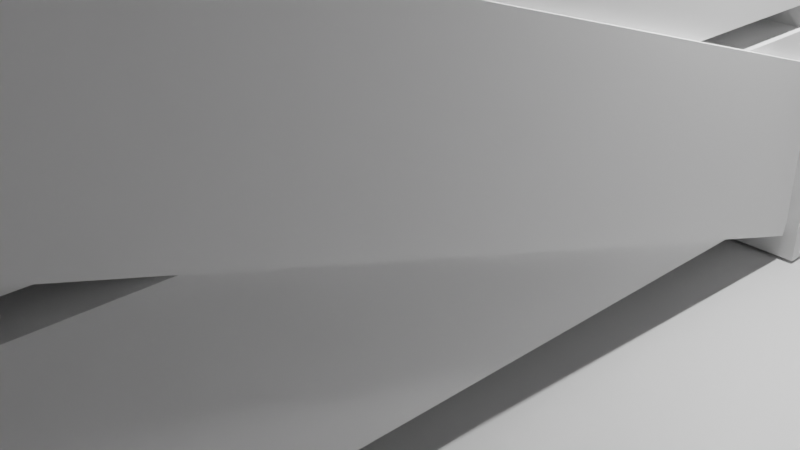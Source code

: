 # Source: stables.blend  (saved by Blender 3.4.6; exported with 4.5.12 LTS)
import bpy
from mathutils import Matrix  # noqa: F401  (used for matrix-valued properties, if any)

bpy.ops.wm.read_factory_settings(use_empty=True)
scene = bpy.context.scene
scene.name = 'Scene'

# ---- collections
col_collection = bpy.data.collections.new('Collection'); scene.collection.children.link(col_collection)
col_pillars = bpy.data.collections.new('Pillars'); scene.collection.children.link(col_pillars)
col_door = bpy.data.collections.new('Door'); scene.collection.children.link(col_door)

# ---- materials (node trees are filled in below, after node groups)
mat_material = bpy.data.materials.new('Material')
mat_material.alpha_threshold = 0.0
mat_material.use_transparent_shadow = False
mat_material.roughness = 0.5
mat_material.line_color = (0.0, 0.0, 0.0, 1.0)
mat_material_001 = bpy.data.materials.new('Material.001')
mat_material_001.alpha_threshold = 0.0
mat_material_001.use_transparent_shadow = False
mat_material_001.roughness = 0.5
mat_material_001.line_color = (0.0, 0.0, 0.0, 1.0)
mat_material_002 = bpy.data.materials.new('Material.002')
mat_material_002.alpha_threshold = 0.0
mat_material_002.use_transparent_shadow = False
mat_material_002.roughness = 0.5
mat_material_002.line_color = (0.0, 0.0, 0.0, 1.0)
mat_material_003 = bpy.data.materials.new('Material.003')
mat_material_003.alpha_threshold = 0.0
mat_material_003.use_transparent_shadow = False
mat_material_003.roughness = 0.5
mat_material_003.line_color = (0.0, 0.0, 0.0, 1.0)
mat_material_004 = bpy.data.materials.new('Material.004')
mat_material_004.alpha_threshold = 0.0
mat_material_004.use_transparent_shadow = False
mat_material_004.roughness = 0.5
mat_material_004.line_color = (0.0, 0.0, 0.0, 1.0)
mat_material_005 = bpy.data.materials.new('Material.005')
mat_material_005.alpha_threshold = 0.0
mat_material_005.use_transparent_shadow = False
mat_material_005.roughness = 0.5
mat_material_005.line_color = (0.0, 0.0, 0.0, 1.0)

# ---- material node trees
mat_material.use_nodes = True; mat_material.node_tree.nodes.clear()
_N = mat_material.node_tree.nodes; _L = mat_material.node_tree.links
n0 = _N.new('ShaderNodeOutputMaterial'); n0.name = 'Material Output'; n0.location = (300, 300)
n1 = _N.new('ShaderNodeBsdfPrincipled'); n1.name = 'Principled BSDF'; n1.location = (10, 300)
n1.distribution = 'GGX'
n1.subsurface_method = 'RANDOM_WALK_SKIN'
n1.inputs[3].default_value = 1.45
n1.inputs[27].default_value = (0.0, 0.0, 0.0, 1.0)
n1.inputs[28].default_value = 1.0
_L.new(n1.outputs[0], n0.inputs[0])
n0.is_active_output = True
mat_material_001.use_nodes = True; mat_material_001.node_tree.nodes.clear()
_N = mat_material_001.node_tree.nodes; _L = mat_material_001.node_tree.links
n0 = _N.new('ShaderNodeOutputMaterial'); n0.name = 'Material Output'; n0.location = (300, 300)
n1 = _N.new('ShaderNodeBsdfPrincipled'); n1.name = 'Principled BSDF'; n1.location = (10, 300)
n1.distribution = 'GGX'
n1.subsurface_method = 'RANDOM_WALK_SKIN'
n1.inputs[3].default_value = 1.45
n1.inputs[27].default_value = (0.0, 0.0, 0.0, 1.0)
n1.inputs[28].default_value = 1.0
_L.new(n1.outputs[0], n0.inputs[0])
n0.is_active_output = True
mat_material_002.use_nodes = True; mat_material_002.node_tree.nodes.clear()
_N = mat_material_002.node_tree.nodes; _L = mat_material_002.node_tree.links
n0 = _N.new('ShaderNodeOutputMaterial'); n0.name = 'Material Output'; n0.location = (300, 300)
n1 = _N.new('ShaderNodeBsdfPrincipled'); n1.name = 'Principled BSDF'; n1.location = (10, 300)
n1.distribution = 'GGX'
n1.subsurface_method = 'RANDOM_WALK_SKIN'
n1.inputs[3].default_value = 1.45
n1.inputs[27].default_value = (0.0, 0.0, 0.0, 1.0)
n1.inputs[28].default_value = 1.0
_L.new(n1.outputs[0], n0.inputs[0])
n0.is_active_output = True
mat_material_003.use_nodes = True; mat_material_003.node_tree.nodes.clear()
_N = mat_material_003.node_tree.nodes; _L = mat_material_003.node_tree.links
n0 = _N.new('ShaderNodeOutputMaterial'); n0.name = 'Material Output'; n0.location = (300, 300)
n1 = _N.new('ShaderNodeBsdfPrincipled'); n1.name = 'Principled BSDF'; n1.location = (10, 300)
n1.distribution = 'GGX'
n1.subsurface_method = 'RANDOM_WALK_SKIN'
n1.inputs[3].default_value = 1.45
n1.inputs[27].default_value = (0.0, 0.0, 0.0, 1.0)
n1.inputs[28].default_value = 1.0
_L.new(n1.outputs[0], n0.inputs[0])
n0.is_active_output = True
mat_material_004.use_nodes = True; mat_material_004.node_tree.nodes.clear()
_N = mat_material_004.node_tree.nodes; _L = mat_material_004.node_tree.links
n0 = _N.new('ShaderNodeOutputMaterial'); n0.name = 'Material Output'; n0.location = (300, 300)
n1 = _N.new('ShaderNodeBsdfPrincipled'); n1.name = 'Principled BSDF'; n1.location = (10, 300)
n1.distribution = 'GGX'
n1.subsurface_method = 'RANDOM_WALK_SKIN'
n1.inputs[3].default_value = 1.45
n1.inputs[27].default_value = (0.0, 0.0, 0.0, 1.0)
n1.inputs[28].default_value = 1.0
_L.new(n1.outputs[0], n0.inputs[0])
n0.is_active_output = True
mat_material_005.use_nodes = True; mat_material_005.node_tree.nodes.clear()
_N = mat_material_005.node_tree.nodes; _L = mat_material_005.node_tree.links
n0 = _N.new('ShaderNodeOutputMaterial'); n0.name = 'Material Output'; n0.location = (300, 300)
n1 = _N.new('ShaderNodeBsdfPrincipled'); n1.name = 'Principled BSDF'; n1.location = (10, 300)
n1.distribution = 'GGX'
n1.subsurface_method = 'RANDOM_WALK_SKIN'
n1.inputs[3].default_value = 1.45
n1.inputs[27].default_value = (0.0, 0.0, 0.0, 1.0)
n1.inputs[28].default_value = 1.0
_L.new(n1.outputs[0], n0.inputs[0])
n0.is_active_output = True

# ---- world
world_world = bpy.data.worlds.new('World'); scene.world = world_world
world_world.use_nodes = True; world_world.node_tree.nodes.clear()
_N = world_world.node_tree.nodes; _L = world_world.node_tree.links
n0 = _N.new('ShaderNodeOutputWorld'); n0.name = 'World Output'; n0.location = (300, 300)
n1 = _N.new('ShaderNodeBackground'); n1.name = 'Background'; n1.location = (10, 300)
n1.inputs[0].default_value = (0.05088, 0.05088, 0.05088, 1.0)
_L.new(n1.outputs[0], n0.inputs[0])
n0.is_active_output = True
world_world.color = (0.05088, 0.05088, 0.05088)
world_world.use_sun_shadow = False
world_world.sun_shadow_jitter_overblur = 0.0

# ---- cameras
cam_camera = bpy.data.cameras.new('Camera')
cam_camera.clip_end = 100.0
cam_camera.ortho_scale = 7.314

# ---- lights
light_light = bpy.data.lights.new('Light', 'POINT')
light_light.transmission_factor = 0.0
light_light.energy = 1000.0
light_light.shadow_soft_size = 0.1
light_light.shadow_maximum_resolution = 0.006
light_light.use_absolute_resolution = True

# ---- meshes
me_cube = bpy.data.meshes.new('Cube')
me_cube.from_pydata([(1.0, 1.0, 1.0), (1.0, 1.0, -1.0), (1.0, -1.0, 1.0), (1.0, -1.0, -1.0), (-1.0, 1.0, 1.0), (-1.0, 1.0, -1.0), (-1.0, -1.0, 1.0), (-1.0, -1.0, -1.0)], [], [(0, 4, 6, 2), (3, 2, 6, 7), (7, 6, 4, 5), (5, 1, 3, 7), (1, 0, 2, 3), (5, 4, 0, 1)])
_uv = me_cube.uv_layers.new(name='UVMap')
_uv.uv.foreach_set('vector', [0.625, 0.5, 0.875, 0.5, 0.875, 0.75, 0.625, 0.75, 0.375, 0.75, 0.625, 0.75, 0.625, 1.0, 0.375, 1.0, 0.375, 0.0, 0.625, 0.0, 0.625, 0.25, 0.375, 0.25, 0.125, 0.5, 0.375, 0.5, 0.375, 0.75, 0.125, 0.75, 0.375, 0.5, 0.625, 0.5, 0.625, 0.75, 0.375, 0.75, 0.375, 0.25, 0.625, 0.25, 0.625, 0.5, 0.375, 0.5])
me_cube.materials.append(mat_material)
me_cube.use_mirror_vertex_groups = False
me_cube.update()
me_cube_001 = bpy.data.meshes.new('Cube.001')
me_cube_001.from_pydata([(-1.0, -1.0, -1.0), (-1.0, -1.0, 1.0), (-1.0, 1.0, -1.0), (-1.0, 1.0, 1.0), (1.0, -1.0, -1.0), (1.0, -1.0, 1.0), (1.0, 1.0, -1.0), (1.0, 1.0, 1.0)], [], [(0, 1, 3, 2), (2, 3, 7, 6), (6, 7, 5, 4), (4, 5, 1, 0), (2, 6, 4, 0), (7, 3, 1, 5)])
_uv = me_cube_001.uv_layers.new(name='UVMap')
_uv.uv.foreach_set('vector', [0.375, 0.0, 0.625, 0.0, 0.625, 0.25, 0.375, 0.25, 0.375, 0.25, 0.625, 0.25, 0.625, 0.5, 0.375, 0.5, 0.375, 0.5, 0.625, 0.5, 0.625, 0.75, 0.375, 0.75, 0.375, 0.75, 0.625, 0.75, 0.625, 1.0, 0.375, 1.0, 0.125, 0.5, 0.375, 0.5, 0.375, 0.75, 0.125, 0.75, 0.625, 0.5, 0.875, 0.5, 0.875, 0.75, 0.625, 0.75])
me_cube_001.update()
me_cube_002 = bpy.data.meshes.new('Cube.002')
me_cube_002.from_pydata([(1.0, 1.0, 1.0), (1.0, 1.0, -1.0), (1.0, -1.0, 1.0), (1.0, -1.0, -1.0), (-1.0, 1.0, 1.0), (-1.0, 1.0, -1.0), (-1.0, -1.0, 1.0), (-1.0, -1.0, -1.0)], [], [(0, 4, 6, 2), (3, 2, 6, 7), (7, 6, 4, 5), (5, 1, 3, 7), (1, 0, 2, 3), (5, 4, 0, 1)])
_uv = me_cube_002.uv_layers.new(name='UVMap')
_uv.uv.foreach_set('vector', [0.625, 0.5, 0.875, 0.5, 0.875, 0.75, 0.625, 0.75, 0.375, 0.75, 0.625, 0.75, 0.625, 1.0, 0.375, 1.0, 0.375, 0.0, 0.625, 0.0, 0.625, 0.25, 0.375, 0.25, 0.125, 0.5, 0.375, 0.5, 0.375, 0.75, 0.125, 0.75, 0.375, 0.5, 0.625, 0.5, 0.625, 0.75, 0.375, 0.75, 0.375, 0.25, 0.625, 0.25, 0.625, 0.5, 0.375, 0.5])
me_cube_002.materials.append(mat_material_001)
me_cube_002.use_mirror_vertex_groups = False
me_cube_002.update()
me_cube_003 = bpy.data.meshes.new('Cube.003')
me_cube_003.from_pydata([(-1.0, -1.0, -1.0), (-1.0, -1.0, 1.0), (-1.0, 1.0, -1.0), (-1.0, 1.0, 1.0), (1.0, -1.0, -1.0), (1.0, -1.0, 1.0), (1.0, 1.0, -1.0), (1.0, 1.0, 1.0)], [], [(0, 1, 3, 2), (2, 3, 7, 6), (6, 7, 5, 4), (4, 5, 1, 0), (2, 6, 4, 0), (7, 3, 1, 5)])
_uv = me_cube_003.uv_layers.new(name='UVMap')
_uv.uv.foreach_set('vector', [0.375, 0.0, 0.625, 0.0, 0.625, 0.25, 0.375, 0.25, 0.375, 0.25, 0.625, 0.25, 0.625, 0.5, 0.375, 0.5, 0.375, 0.5, 0.625, 0.5, 0.625, 0.75, 0.375, 0.75, 0.375, 0.75, 0.625, 0.75, 0.625, 1.0, 0.375, 1.0, 0.125, 0.5, 0.375, 0.5, 0.375, 0.75, 0.125, 0.75, 0.625, 0.5, 0.875, 0.5, 0.875, 0.75, 0.625, 0.75])
me_cube_003.update()
me_cube_004 = bpy.data.meshes.new('Cube.004')
me_cube_004.from_pydata([(-1.0, -1.0, -1.0), (-1.0, -1.0, 1.0), (-1.0, 1.0, -1.0), (-1.0, 1.0, 1.0), (1.0, -1.0, -1.0), (1.0, -1.0, 1.0), (1.0, 1.0, -1.0), (1.0, 1.0, 1.0)], [], [(0, 1, 3, 2), (2, 3, 7, 6), (6, 7, 5, 4), (4, 5, 1, 0), (2, 6, 4, 0), (7, 3, 1, 5)])
_uv = me_cube_004.uv_layers.new(name='UVMap')
_uv.uv.foreach_set('vector', [0.375, 0.0, 0.625, 0.0, 0.625, 0.25, 0.375, 0.25, 0.375, 0.25, 0.625, 0.25, 0.625, 0.5, 0.375, 0.5, 0.375, 0.5, 0.625, 0.5, 0.625, 0.75, 0.375, 0.75, 0.375, 0.75, 0.625, 0.75, 0.625, 1.0, 0.375, 1.0, 0.125, 0.5, 0.375, 0.5, 0.375, 0.75, 0.125, 0.75, 0.625, 0.5, 0.875, 0.5, 0.875, 0.75, 0.625, 0.75])
me_cube_004.update()
me_cube_005 = bpy.data.meshes.new('Cube.005')
me_cube_005.from_pydata([(-1.0, -1.0, -1.0), (-1.0, -1.0, 1.0), (-1.0, 1.0, -1.0), (-1.0, 1.0, 1.0), (1.0, -1.0, -1.0), (1.0, -1.0, 1.0), (1.0, 1.0, -1.0), (1.0, 1.0, 1.0)], [], [(0, 1, 3, 2), (2, 3, 7, 6), (6, 7, 5, 4), (4, 5, 1, 0), (2, 6, 4, 0), (7, 3, 1, 5)])
_uv = me_cube_005.uv_layers.new(name='UVMap')
_uv.uv.foreach_set('vector', [0.375, 0.0, 0.625, 0.0, 0.625, 0.25, 0.375, 0.25, 0.375, 0.25, 0.625, 0.25, 0.625, 0.5, 0.375, 0.5, 0.375, 0.5, 0.625, 0.5, 0.625, 0.75, 0.375, 0.75, 0.375, 0.75, 0.625, 0.75, 0.625, 1.0, 0.375, 1.0, 0.125, 0.5, 0.375, 0.5, 0.375, 0.75, 0.125, 0.75, 0.625, 0.5, 0.875, 0.5, 0.875, 0.75, 0.625, 0.75])
me_cube_005.update()
me_cube_006 = bpy.data.meshes.new('Cube.006')
me_cube_006.from_pydata([(-1.0, -1.0, -1.0), (-1.0, -1.0, 1.0), (-1.0, 1.0, -1.0), (-1.0, 1.0, 1.0), (1.0, -1.0, -1.0), (1.0, -1.0, 1.0), (1.0, 1.0, -1.0), (1.0, 1.0, 1.0)], [], [(0, 1, 3, 2), (2, 3, 7, 6), (6, 7, 5, 4), (4, 5, 1, 0), (2, 6, 4, 0), (7, 3, 1, 5)])
_uv = me_cube_006.uv_layers.new(name='UVMap')
_uv.uv.foreach_set('vector', [0.375, 0.0, 0.625, 0.0, 0.625, 0.25, 0.375, 0.25, 0.375, 0.25, 0.625, 0.25, 0.625, 0.5, 0.375, 0.5, 0.375, 0.5, 0.625, 0.5, 0.625, 0.75, 0.375, 0.75, 0.375, 0.75, 0.625, 0.75, 0.625, 1.0, 0.375, 1.0, 0.125, 0.5, 0.375, 0.5, 0.375, 0.75, 0.125, 0.75, 0.625, 0.5, 0.875, 0.5, 0.875, 0.75, 0.625, 0.75])
me_cube_006.update()
me_cube_007 = bpy.data.meshes.new('Cube.007')
me_cube_007.from_pydata([(-1.0, -1.0, -1.0), (-1.0, -1.0, 1.0), (-1.0, 1.0, -1.0), (-1.0, 1.0, 1.0), (1.0, -1.0, -1.0), (1.0, -1.0, 1.0), (1.0, 1.0, -1.0), (1.0, 1.0, 1.0)], [], [(0, 1, 3, 2), (2, 3, 7, 6), (6, 7, 5, 4), (4, 5, 1, 0), (2, 6, 4, 0), (7, 3, 1, 5)])
_uv = me_cube_007.uv_layers.new(name='UVMap')
_uv.uv.foreach_set('vector', [0.375, 0.0, 0.625, 0.0, 0.625, 0.25, 0.375, 0.25, 0.375, 0.25, 0.625, 0.25, 0.625, 0.5, 0.375, 0.5, 0.375, 0.5, 0.625, 0.5, 0.625, 0.75, 0.375, 0.75, 0.375, 0.75, 0.625, 0.75, 0.625, 1.0, 0.375, 1.0, 0.125, 0.5, 0.375, 0.5, 0.375, 0.75, 0.125, 0.75, 0.625, 0.5, 0.875, 0.5, 0.875, 0.75, 0.625, 0.75])
me_cube_007.update()
me_cube_016 = bpy.data.meshes.new('Cube.016')
me_cube_016.from_pydata([(-1.0, -1.0, -1.0), (-1.0, -1.0, 1.0), (-1.0, 1.0, -1.0), (-1.0, 1.0, 1.0), (1.0, -1.0, -1.0), (1.0, -1.0, 1.0), (1.0, 1.0, -1.0), (1.0, 1.0, 1.0)], [], [(0, 1, 3, 2), (2, 3, 7, 6), (6, 7, 5, 4), (4, 5, 1, 0), (2, 6, 4, 0), (7, 3, 1, 5)])
_uv = me_cube_016.uv_layers.new(name='UVMap')
_uv.uv.foreach_set('vector', [0.375, 0.0, 0.625, 0.0, 0.625, 0.25, 0.375, 0.25, 0.375, 0.25, 0.625, 0.25, 0.625, 0.5, 0.375, 0.5, 0.375, 0.5, 0.625, 0.5, 0.625, 0.75, 0.375, 0.75, 0.375, 0.75, 0.625, 0.75, 0.625, 1.0, 0.375, 1.0, 0.125, 0.5, 0.375, 0.5, 0.375, 0.75, 0.125, 0.75, 0.625, 0.5, 0.875, 0.5, 0.875, 0.75, 0.625, 0.75])
me_cube_016.update()
me_cube_022 = bpy.data.meshes.new('Cube.022')
me_cube_022.from_pydata([(-1.0, -1.0, -1.0), (-1.0, -1.0, 1.0), (-1.0, 1.0, -1.0), (-1.0, 1.0, 1.0), (1.0, -1.0, -1.0), (1.0, -1.0, 1.0), (1.0, 1.0, -1.0), (1.0, 1.0, 1.0)], [], [(0, 1, 3, 2), (2, 3, 7, 6), (6, 7, 5, 4), (4, 5, 1, 0), (2, 6, 4, 0), (7, 3, 1, 5)])
_uv = me_cube_022.uv_layers.new(name='UVMap')
_uv.uv.foreach_set('vector', [0.375, 0.0, 0.625, 0.0, 0.625, 0.25, 0.375, 0.25, 0.375, 0.25, 0.625, 0.25, 0.625, 0.5, 0.375, 0.5, 0.375, 0.5, 0.625, 0.5, 0.625, 0.75, 0.375, 0.75, 0.375, 0.75, 0.625, 0.75, 0.625, 1.0, 0.375, 1.0, 0.125, 0.5, 0.375, 0.5, 0.375, 0.75, 0.125, 0.75, 0.625, 0.5, 0.875, 0.5, 0.875, 0.75, 0.625, 0.75])
me_cube_022.update()
me_cube_012 = bpy.data.meshes.new('Cube.012')
me_cube_012.from_pydata([(-1.0, -1.0, -1.0), (-1.0, -1.0, 1.0), (-1.0, 1.0, -1.0), (-1.0, 1.0, 1.0), (1.0, -1.0, -1.0), (1.0, -1.0, 1.0), (1.0, 1.0, -1.0), (1.0, 1.0, 1.0)], [], [(0, 1, 3, 2), (2, 3, 7, 6), (6, 7, 5, 4), (4, 5, 1, 0), (2, 6, 4, 0), (7, 3, 1, 5)])
_uv = me_cube_012.uv_layers.new(name='UVMap')
_uv.uv.foreach_set('vector', [0.375, 0.0, 0.625, 0.0, 0.625, 0.25, 0.375, 0.25, 0.375, 0.25, 0.625, 0.25, 0.625, 0.5, 0.375, 0.5, 0.375, 0.5, 0.625, 0.5, 0.625, 0.75, 0.375, 0.75, 0.375, 0.75, 0.625, 0.75, 0.625, 1.0, 0.375, 1.0, 0.125, 0.5, 0.375, 0.5, 0.375, 0.75, 0.125, 0.75, 0.625, 0.5, 0.875, 0.5, 0.875, 0.75, 0.625, 0.75])
me_cube_012.update()
me_cube_017 = bpy.data.meshes.new('Cube.017')
me_cube_017.from_pydata([(-1.0, -1.0, -1.0), (-1.0, -1.0, 1.0), (-1.0, 1.0, -1.0), (-1.0, 1.0, 1.0), (1.0, -1.0, -1.0), (1.0, -1.0, 1.0), (1.0, 1.0, -1.0), (1.0, 1.0, 1.0)], [], [(0, 1, 3, 2), (2, 3, 7, 6), (6, 7, 5, 4), (4, 5, 1, 0), (2, 6, 4, 0), (7, 3, 1, 5)])
_uv = me_cube_017.uv_layers.new(name='UVMap')
_uv.uv.foreach_set('vector', [0.375, 0.0, 0.625, 0.0, 0.625, 0.25, 0.375, 0.25, 0.375, 0.25, 0.625, 0.25, 0.625, 0.5, 0.375, 0.5, 0.375, 0.5, 0.625, 0.5, 0.625, 0.75, 0.375, 0.75, 0.375, 0.75, 0.625, 0.75, 0.625, 1.0, 0.375, 1.0, 0.125, 0.5, 0.375, 0.5, 0.375, 0.75, 0.125, 0.75, 0.625, 0.5, 0.875, 0.5, 0.875, 0.75, 0.625, 0.75])
me_cube_017.update()
me_cube_018 = bpy.data.meshes.new('Cube.018')
me_cube_018.from_pydata([(-1.0, -1.0, -1.0), (-1.0, -1.0, 1.0), (-1.0, 1.0, -1.0), (-1.0, 1.0, 1.0), (1.0, -1.0, -1.0), (1.0, -1.0, 1.0), (1.0, 1.0, -1.0), (1.0, 1.0, 1.0)], [], [(0, 1, 3, 2), (2, 3, 7, 6), (6, 7, 5, 4), (4, 5, 1, 0), (2, 6, 4, 0), (7, 3, 1, 5)])
_uv = me_cube_018.uv_layers.new(name='UVMap')
_uv.uv.foreach_set('vector', [0.375, 0.0, 0.625, 0.0, 0.625, 0.25, 0.375, 0.25, 0.375, 0.25, 0.625, 0.25, 0.625, 0.5, 0.375, 0.5, 0.375, 0.5, 0.625, 0.5, 0.625, 0.75, 0.375, 0.75, 0.375, 0.75, 0.625, 0.75, 0.625, 1.0, 0.375, 1.0, 0.125, 0.5, 0.375, 0.5, 0.375, 0.75, 0.125, 0.75, 0.625, 0.5, 0.875, 0.5, 0.875, 0.75, 0.625, 0.75])
me_cube_018.update()
me_cube_020 = bpy.data.meshes.new('Cube.020')
me_cube_020.from_pydata([(-1.0, -1.0, -1.0), (-1.0, -1.0, 1.0), (-1.0, 1.0, -1.0), (-1.0, 1.0, 1.0), (1.0, -1.0, -1.0), (1.0, -1.0, 1.0), (1.0, 1.0, -1.0), (1.0, 1.0, 1.0)], [], [(0, 1, 3, 2), (2, 3, 7, 6), (6, 7, 5, 4), (4, 5, 1, 0), (2, 6, 4, 0), (7, 3, 1, 5)])
_uv = me_cube_020.uv_layers.new(name='UVMap')
_uv.uv.foreach_set('vector', [0.375, 0.0, 0.625, 0.0, 0.625, 0.25, 0.375, 0.25, 0.375, 0.25, 0.625, 0.25, 0.625, 0.5, 0.375, 0.5, 0.375, 0.5, 0.625, 0.5, 0.625, 0.75, 0.375, 0.75, 0.375, 0.75, 0.625, 0.75, 0.625, 1.0, 0.375, 1.0, 0.125, 0.5, 0.375, 0.5, 0.375, 0.75, 0.125, 0.75, 0.625, 0.5, 0.875, 0.5, 0.875, 0.75, 0.625, 0.75])
me_cube_020.update()
me_cube_023 = bpy.data.meshes.new('Cube.023')
me_cube_023.from_pydata([(-1.0, -1.0, -1.0), (-1.0, -1.0, 1.0), (-1.0, 1.0, -1.0), (-1.0, 1.0, 1.0), (1.0, -1.0, -1.0), (1.0, -1.0, 1.0), (1.0, 1.0, -1.0), (1.0, 1.0, 1.0)], [], [(0, 1, 3, 2), (2, 3, 7, 6), (6, 7, 5, 4), (4, 5, 1, 0), (2, 6, 4, 0), (7, 3, 1, 5)])
_uv = me_cube_023.uv_layers.new(name='UVMap')
_uv.uv.foreach_set('vector', [0.375, 0.0, 0.625, 0.0, 0.625, 0.25, 0.375, 0.25, 0.375, 0.25, 0.625, 0.25, 0.625, 0.5, 0.375, 0.5, 0.375, 0.5, 0.625, 0.5, 0.625, 0.75, 0.375, 0.75, 0.375, 0.75, 0.625, 0.75, 0.625, 1.0, 0.375, 1.0, 0.125, 0.5, 0.375, 0.5, 0.375, 0.75, 0.125, 0.75, 0.625, 0.5, 0.875, 0.5, 0.875, 0.75, 0.625, 0.75])
me_cube_023.update()
me_cube_024 = bpy.data.meshes.new('Cube.024')
me_cube_024.from_pydata([(-1.0, -1.0, -1.0), (-1.0, -1.0, 1.0), (-1.0, 1.0, -1.0), (-1.0, 1.0, 1.0), (1.0, -1.0, -1.0), (1.0, -1.0, 1.0), (1.0, 1.0, -1.0), (1.0, 1.0, 1.0)], [], [(0, 1, 3, 2), (2, 3, 7, 6), (6, 7, 5, 4), (4, 5, 1, 0), (2, 6, 4, 0), (7, 3, 1, 5)])
_uv = me_cube_024.uv_layers.new(name='UVMap')
_uv.uv.foreach_set('vector', [0.375, 0.0, 0.625, 0.0, 0.625, 0.25, 0.375, 0.25, 0.375, 0.25, 0.625, 0.25, 0.625, 0.5, 0.375, 0.5, 0.375, 0.5, 0.625, 0.5, 0.625, 0.75, 0.375, 0.75, 0.375, 0.75, 0.625, 0.75, 0.625, 1.0, 0.375, 1.0, 0.125, 0.5, 0.375, 0.5, 0.375, 0.75, 0.125, 0.75, 0.625, 0.5, 0.875, 0.5, 0.875, 0.75, 0.625, 0.75])
me_cube_024.update()
me_cube_025 = bpy.data.meshes.new('Cube.025')
me_cube_025.from_pydata([(-1.0, -1.0, -1.0), (-1.0, -1.0, 1.0), (-1.0, 1.0, -1.0), (-1.0, 1.0, 1.0), (1.0, -1.0, -1.0), (1.0, -1.0, 1.0), (1.0, 1.0, -1.0), (1.0, 1.0, 1.0)], [], [(0, 1, 3, 2), (2, 3, 7, 6), (6, 7, 5, 4), (4, 5, 1, 0), (2, 6, 4, 0), (7, 3, 1, 5)])
_uv = me_cube_025.uv_layers.new(name='UVMap')
_uv.uv.foreach_set('vector', [0.375, 0.0, 0.625, 0.0, 0.625, 0.25, 0.375, 0.25, 0.375, 0.25, 0.625, 0.25, 0.625, 0.5, 0.375, 0.5, 0.375, 0.5, 0.625, 0.5, 0.625, 0.75, 0.375, 0.75, 0.375, 0.75, 0.625, 0.75, 0.625, 1.0, 0.375, 1.0, 0.125, 0.5, 0.375, 0.5, 0.375, 0.75, 0.125, 0.75, 0.625, 0.5, 0.875, 0.5, 0.875, 0.75, 0.625, 0.75])
me_cube_025.update()
me_cube_026 = bpy.data.meshes.new('Cube.026')
me_cube_026.from_pydata([(-1.0, -1.0, -1.0), (-1.0, -1.0, 1.0), (-1.0, 1.0, -1.0), (-1.0, 1.0, 1.0), (1.0, -1.0, -1.0), (1.0, -1.0, 1.0), (1.0, 1.0, -1.0), (1.0, 1.0, 1.0)], [], [(0, 1, 3, 2), (2, 3, 7, 6), (6, 7, 5, 4), (4, 5, 1, 0), (2, 6, 4, 0), (7, 3, 1, 5)])
_uv = me_cube_026.uv_layers.new(name='UVMap')
_uv.uv.foreach_set('vector', [0.375, 0.0, 0.625, 0.0, 0.625, 0.25, 0.375, 0.25, 0.375, 0.25, 0.625, 0.25, 0.625, 0.5, 0.375, 0.5, 0.375, 0.5, 0.625, 0.5, 0.625, 0.75, 0.375, 0.75, 0.375, 0.75, 0.625, 0.75, 0.625, 1.0, 0.375, 1.0, 0.125, 0.5, 0.375, 0.5, 0.375, 0.75, 0.125, 0.75, 0.625, 0.5, 0.875, 0.5, 0.875, 0.75, 0.625, 0.75])
me_cube_026.update()
me_cube_027 = bpy.data.meshes.new('Cube.027')
me_cube_027.from_pydata([(-1.0, -1.0, -1.0), (-1.0, -1.0, 1.0), (-1.0, 1.0, -1.0), (-1.0, 1.0, 1.0), (1.0, -1.0, -1.0), (1.0, -1.0, 1.0), (1.0, 1.0, -1.0), (1.0, 1.0, 1.0)], [], [(0, 1, 3, 2), (2, 3, 7, 6), (6, 7, 5, 4), (4, 5, 1, 0), (2, 6, 4, 0), (7, 3, 1, 5)])
_uv = me_cube_027.uv_layers.new(name='UVMap')
_uv.uv.foreach_set('vector', [0.375, 0.0, 0.625, 0.0, 0.625, 0.25, 0.375, 0.25, 0.375, 0.25, 0.625, 0.25, 0.625, 0.5, 0.375, 0.5, 0.375, 0.5, 0.625, 0.5, 0.625, 0.75, 0.375, 0.75, 0.375, 0.75, 0.625, 0.75, 0.625, 1.0, 0.375, 1.0, 0.125, 0.5, 0.375, 0.5, 0.375, 0.75, 0.125, 0.75, 0.625, 0.5, 0.875, 0.5, 0.875, 0.75, 0.625, 0.75])
me_cube_027.update()
me_cube_028 = bpy.data.meshes.new('Cube.028')
me_cube_028.from_pydata([(-1.0, -1.0, -1.0), (-1.0, -1.0, 1.0), (-1.0, 1.0, -1.0), (-1.0, 1.0, 1.0), (1.0, -1.0, -1.0), (1.0, -1.0, 1.0), (1.0, 1.0, -1.0), (1.0, 1.0, 1.0)], [], [(0, 1, 3, 2), (2, 3, 7, 6), (6, 7, 5, 4), (4, 5, 1, 0), (2, 6, 4, 0), (7, 3, 1, 5)])
_uv = me_cube_028.uv_layers.new(name='UVMap')
_uv.uv.foreach_set('vector', [0.375, 0.0, 0.625, 0.0, 0.625, 0.25, 0.375, 0.25, 0.375, 0.25, 0.625, 0.25, 0.625, 0.5, 0.375, 0.5, 0.375, 0.5, 0.625, 0.5, 0.625, 0.75, 0.375, 0.75, 0.375, 0.75, 0.625, 0.75, 0.625, 1.0, 0.375, 1.0, 0.125, 0.5, 0.375, 0.5, 0.375, 0.75, 0.125, 0.75, 0.625, 0.5, 0.875, 0.5, 0.875, 0.75, 0.625, 0.75])
me_cube_028.update()
me_cube_029 = bpy.data.meshes.new('Cube.029')
me_cube_029.from_pydata([(-1.0, -1.0, -1.0), (-1.0, -1.0, 1.0), (-1.0, 1.0, -1.0), (-1.0, 1.0, 1.0), (1.0, -1.0, -1.0), (1.0, -1.0, 1.0), (1.0, 1.0, -1.0), (1.0, 1.0, 1.0)], [], [(0, 1, 3, 2), (2, 3, 7, 6), (6, 7, 5, 4), (4, 5, 1, 0), (2, 6, 4, 0), (7, 3, 1, 5)])
_uv = me_cube_029.uv_layers.new(name='UVMap')
_uv.uv.foreach_set('vector', [0.375, 0.0, 0.625, 0.0, 0.625, 0.25, 0.375, 0.25, 0.375, 0.25, 0.625, 0.25, 0.625, 0.5, 0.375, 0.5, 0.375, 0.5, 0.625, 0.5, 0.625, 0.75, 0.375, 0.75, 0.375, 0.75, 0.625, 0.75, 0.625, 1.0, 0.375, 1.0, 0.125, 0.5, 0.375, 0.5, 0.375, 0.75, 0.125, 0.75, 0.625, 0.5, 0.875, 0.5, 0.875, 0.75, 0.625, 0.75])
me_cube_029.update()
me_cube_030 = bpy.data.meshes.new('Cube.030')
me_cube_030.from_pydata([(-1.0, -1.0, -1.0), (-1.0, -1.0, 1.0), (-1.0, 1.0, -1.0), (-1.0, 1.0, 1.0), (1.0, -1.0, -1.0), (1.0, -1.0, 1.0), (1.0, 1.0, -1.0), (1.0, 1.0, 1.0)], [], [(0, 1, 3, 2), (2, 3, 7, 6), (6, 7, 5, 4), (4, 5, 1, 0), (2, 6, 4, 0), (7, 3, 1, 5)])
_uv = me_cube_030.uv_layers.new(name='UVMap')
_uv.uv.foreach_set('vector', [0.375, 0.0, 0.625, 0.0, 0.625, 0.25, 0.375, 0.25, 0.375, 0.25, 0.625, 0.25, 0.625, 0.5, 0.375, 0.5, 0.375, 0.5, 0.625, 0.5, 0.625, 0.75, 0.375, 0.75, 0.375, 0.75, 0.625, 0.75, 0.625, 1.0, 0.375, 1.0, 0.125, 0.5, 0.375, 0.5, 0.375, 0.75, 0.125, 0.75, 0.625, 0.5, 0.875, 0.5, 0.875, 0.75, 0.625, 0.75])
me_cube_030.update()
me_cube_031 = bpy.data.meshes.new('Cube.031')
me_cube_031.from_pydata([(-1.0, -1.0, -1.0), (-1.0, -1.0, 1.0), (-1.0, 1.0, -1.0), (-1.0, 1.0, 1.0), (1.0, -1.0, -1.0), (1.0, -1.0, 1.0), (1.0, 1.0, -1.0), (1.0, 1.0, 1.0)], [], [(0, 1, 3, 2), (2, 3, 7, 6), (6, 7, 5, 4), (4, 5, 1, 0), (2, 6, 4, 0), (7, 3, 1, 5)])
_uv = me_cube_031.uv_layers.new(name='UVMap')
_uv.uv.foreach_set('vector', [0.375, 0.0, 0.625, 0.0, 0.625, 0.25, 0.375, 0.25, 0.375, 0.25, 0.625, 0.25, 0.625, 0.5, 0.375, 0.5, 0.375, 0.5, 0.625, 0.5, 0.625, 0.75, 0.375, 0.75, 0.375, 0.75, 0.625, 0.75, 0.625, 1.0, 0.375, 1.0, 0.125, 0.5, 0.375, 0.5, 0.375, 0.75, 0.125, 0.75, 0.625, 0.5, 0.875, 0.5, 0.875, 0.75, 0.625, 0.75])
me_cube_031.update()
me_cube_032 = bpy.data.meshes.new('Cube.032')
me_cube_032.from_pydata([(-1.0, -1.0, -1.0), (-1.0, -1.0, 1.0), (-1.0, 1.0, -1.0), (-1.0, 1.0, 1.0), (1.0, -1.0, -1.0), (1.0, -1.0, 1.0), (1.0, 1.0, -1.0), (1.0, 1.0, 1.0)], [], [(0, 1, 3, 2), (2, 3, 7, 6), (6, 7, 5, 4), (4, 5, 1, 0), (2, 6, 4, 0), (7, 3, 1, 5)])
_uv = me_cube_032.uv_layers.new(name='UVMap')
_uv.uv.foreach_set('vector', [0.375, 0.0, 0.625, 0.0, 0.625, 0.25, 0.375, 0.25, 0.375, 0.25, 0.625, 0.25, 0.625, 0.5, 0.375, 0.5, 0.375, 0.5, 0.625, 0.5, 0.625, 0.75, 0.375, 0.75, 0.375, 0.75, 0.625, 0.75, 0.625, 1.0, 0.375, 1.0, 0.125, 0.5, 0.375, 0.5, 0.375, 0.75, 0.125, 0.75, 0.625, 0.5, 0.875, 0.5, 0.875, 0.75, 0.625, 0.75])
me_cube_032.update()
me_cube_034 = bpy.data.meshes.new('Cube.034')
me_cube_034.from_pydata([(-1.0, -1.0, -1.0), (-1.0, -1.0, 1.0), (-1.0, 1.0, -1.0), (-1.0, 1.0, 1.0), (1.0, -1.0, -1.0), (1.0, -1.0, 1.0), (1.0, 1.0, -1.0), (1.0, 1.0, 1.0)], [], [(0, 1, 3, 2), (2, 3, 7, 6), (6, 7, 5, 4), (4, 5, 1, 0), (2, 6, 4, 0), (7, 3, 1, 5)])
_uv = me_cube_034.uv_layers.new(name='UVMap')
_uv.uv.foreach_set('vector', [0.375, 0.0, 0.625, 0.0, 0.625, 0.25, 0.375, 0.25, 0.375, 0.25, 0.625, 0.25, 0.625, 0.5, 0.375, 0.5, 0.375, 0.5, 0.625, 0.5, 0.625, 0.75, 0.375, 0.75, 0.375, 0.75, 0.625, 0.75, 0.625, 1.0, 0.375, 1.0, 0.125, 0.5, 0.375, 0.5, 0.375, 0.75, 0.125, 0.75, 0.625, 0.5, 0.875, 0.5, 0.875, 0.75, 0.625, 0.75])
me_cube_034.update()
me_cube_035 = bpy.data.meshes.new('Cube.035')
me_cube_035.from_pydata([(-1.0, -1.0, -1.0), (-1.0, -1.0, 1.0), (-1.0, 1.0, -1.0), (-1.0, 1.0, 1.0), (1.0, -1.0, -1.0), (1.0, -1.0, 1.0), (1.0, 1.0, -1.0), (1.0, 1.0, 1.0)], [], [(0, 1, 3, 2), (2, 3, 7, 6), (6, 7, 5, 4), (4, 5, 1, 0), (2, 6, 4, 0), (7, 3, 1, 5)])
_uv = me_cube_035.uv_layers.new(name='UVMap')
_uv.uv.foreach_set('vector', [0.375, 0.0, 0.625, 0.0, 0.625, 0.25, 0.375, 0.25, 0.375, 0.25, 0.625, 0.25, 0.625, 0.5, 0.375, 0.5, 0.375, 0.5, 0.625, 0.5, 0.625, 0.75, 0.375, 0.75, 0.375, 0.75, 0.625, 0.75, 0.625, 1.0, 0.375, 1.0, 0.125, 0.5, 0.375, 0.5, 0.375, 0.75, 0.125, 0.75, 0.625, 0.5, 0.875, 0.5, 0.875, 0.75, 0.625, 0.75])
me_cube_035.update()
me_cube_037 = bpy.data.meshes.new('Cube.037')
me_cube_037.from_pydata([(1.0, 1.0, 1.0), (1.0, 1.0, -1.0), (1.0, -1.0, 1.0), (1.0, -1.0, -1.0), (-1.0, 1.0, 1.0), (-1.0, 1.0, -1.0), (-1.0, -1.0, 1.0), (-1.0, -1.0, -1.0)], [], [(0, 4, 6, 2), (3, 2, 6, 7), (7, 6, 4, 5), (5, 1, 3, 7), (1, 0, 2, 3), (5, 4, 0, 1)])
_uv = me_cube_037.uv_layers.new(name='UVMap')
_uv.uv.foreach_set('vector', [0.625, 0.5, 0.875, 0.5, 0.875, 0.75, 0.625, 0.75, 0.375, 0.75, 0.625, 0.75, 0.625, 1.0, 0.375, 1.0, 0.375, 0.0, 0.625, 0.0, 0.625, 0.25, 0.375, 0.25, 0.125, 0.5, 0.375, 0.5, 0.375, 0.75, 0.125, 0.75, 0.375, 0.5, 0.625, 0.5, 0.625, 0.75, 0.375, 0.75, 0.375, 0.25, 0.625, 0.25, 0.625, 0.5, 0.375, 0.5])
me_cube_037.materials.append(mat_material_002)
me_cube_037.use_mirror_vertex_groups = False
me_cube_037.update()
me_cube_038 = bpy.data.meshes.new('Cube.038')
me_cube_038.from_pydata([(1.0, 1.0, 1.0), (1.0, 1.0, -1.0), (1.0, -1.0, 1.0), (1.0, -1.0, -1.0), (-1.0, 1.0, 1.0), (-1.0, 1.0, -1.0), (-1.0, -1.0, 1.0), (-1.0, -1.0, -1.0)], [], [(0, 4, 6, 2), (3, 2, 6, 7), (7, 6, 4, 5), (5, 1, 3, 7), (1, 0, 2, 3), (5, 4, 0, 1)])
_uv = me_cube_038.uv_layers.new(name='UVMap')
_uv.uv.foreach_set('vector', [0.625, 0.5, 0.875, 0.5, 0.875, 0.75, 0.625, 0.75, 0.375, 0.75, 0.625, 0.75, 0.625, 1.0, 0.375, 1.0, 0.375, 0.0, 0.625, 0.0, 0.625, 0.25, 0.375, 0.25, 0.125, 0.5, 0.375, 0.5, 0.375, 0.75, 0.125, 0.75, 0.375, 0.5, 0.625, 0.5, 0.625, 0.75, 0.375, 0.75, 0.375, 0.25, 0.625, 0.25, 0.625, 0.5, 0.375, 0.5])
me_cube_038.materials.append(mat_material_003)
me_cube_038.use_mirror_vertex_groups = False
me_cube_038.update()
me_cube_039 = bpy.data.meshes.new('Cube.039')
me_cube_039.from_pydata([(-1.0, -1.0, -1.0), (-1.0, -1.0, 1.0), (-1.0, 1.0, -1.0), (-1.0, 1.0, 1.0), (1.0, -1.0, -1.0), (1.0, -1.0, 1.0), (1.0, 1.0, -1.0), (1.0, 1.0, 1.0)], [], [(0, 1, 3, 2), (2, 3, 7, 6), (6, 7, 5, 4), (4, 5, 1, 0), (2, 6, 4, 0), (7, 3, 1, 5)])
_uv = me_cube_039.uv_layers.new(name='UVMap')
_uv.uv.foreach_set('vector', [0.375, 0.0, 0.625, 0.0, 0.625, 0.25, 0.375, 0.25, 0.375, 0.25, 0.625, 0.25, 0.625, 0.5, 0.375, 0.5, 0.375, 0.5, 0.625, 0.5, 0.625, 0.75, 0.375, 0.75, 0.375, 0.75, 0.625, 0.75, 0.625, 1.0, 0.375, 1.0, 0.125, 0.5, 0.375, 0.5, 0.375, 0.75, 0.125, 0.75, 0.625, 0.5, 0.875, 0.5, 0.875, 0.75, 0.625, 0.75])
me_cube_039.update()
me_cube_040 = bpy.data.meshes.new('Cube.040')
me_cube_040.from_pydata([(-1.0, -1.0, -1.0), (-1.0, -1.0, 1.0), (-1.0, 1.0, -1.0), (-1.0, 1.0, 1.0), (1.0, -1.0, -1.0), (1.0, -1.0, 1.0), (1.0, 1.0, -1.0), (1.0, 1.0, 1.0)], [], [(0, 1, 3, 2), (2, 3, 7, 6), (6, 7, 5, 4), (4, 5, 1, 0), (2, 6, 4, 0), (7, 3, 1, 5)])
_uv = me_cube_040.uv_layers.new(name='UVMap')
_uv.uv.foreach_set('vector', [0.375, 0.0, 0.625, 0.0, 0.625, 0.25, 0.375, 0.25, 0.375, 0.25, 0.625, 0.25, 0.625, 0.5, 0.375, 0.5, 0.375, 0.5, 0.625, 0.5, 0.625, 0.75, 0.375, 0.75, 0.375, 0.75, 0.625, 0.75, 0.625, 1.0, 0.375, 1.0, 0.125, 0.5, 0.375, 0.5, 0.375, 0.75, 0.125, 0.75, 0.625, 0.5, 0.875, 0.5, 0.875, 0.75, 0.625, 0.75])
me_cube_040.update()
me_cube_041 = bpy.data.meshes.new('Cube.041')
me_cube_041.from_pydata([(-1.0, -1.0, -1.0), (-1.0, -1.0, 1.0), (-1.0, 1.0, -1.0), (-1.0, 1.0, 1.0), (1.0, -1.0, -1.0), (1.0, -1.0, 1.0), (1.0, 1.0, -1.0), (1.0, 1.0, 1.0)], [], [(0, 1, 3, 2), (2, 3, 7, 6), (6, 7, 5, 4), (4, 5, 1, 0), (2, 6, 4, 0), (7, 3, 1, 5)])
_uv = me_cube_041.uv_layers.new(name='UVMap')
_uv.uv.foreach_set('vector', [0.375, 0.0, 0.625, 0.0, 0.625, 0.25, 0.375, 0.25, 0.375, 0.25, 0.625, 0.25, 0.625, 0.5, 0.375, 0.5, 0.375, 0.5, 0.625, 0.5, 0.625, 0.75, 0.375, 0.75, 0.375, 0.75, 0.625, 0.75, 0.625, 1.0, 0.375, 1.0, 0.125, 0.5, 0.375, 0.5, 0.375, 0.75, 0.125, 0.75, 0.625, 0.5, 0.875, 0.5, 0.875, 0.75, 0.625, 0.75])
me_cube_041.update()
me_cube_042 = bpy.data.meshes.new('Cube.042')
me_cube_042.from_pydata([(-1.0, -1.0, -1.0), (-1.0, -1.0, 1.0), (-1.0, 1.0, -1.0), (-1.0, 1.0, 1.0), (1.0, -1.0, -1.0), (1.0, -1.0, 1.0), (1.0, 1.0, -1.0), (1.0, 1.0, 1.0)], [], [(0, 1, 3, 2), (2, 3, 7, 6), (6, 7, 5, 4), (4, 5, 1, 0), (2, 6, 4, 0), (7, 3, 1, 5)])
_uv = me_cube_042.uv_layers.new(name='UVMap')
_uv.uv.foreach_set('vector', [0.375, 0.0, 0.625, 0.0, 0.625, 0.25, 0.375, 0.25, 0.375, 0.25, 0.625, 0.25, 0.625, 0.5, 0.375, 0.5, 0.375, 0.5, 0.625, 0.5, 0.625, 0.75, 0.375, 0.75, 0.375, 0.75, 0.625, 0.75, 0.625, 1.0, 0.375, 1.0, 0.125, 0.5, 0.375, 0.5, 0.375, 0.75, 0.125, 0.75, 0.625, 0.5, 0.875, 0.5, 0.875, 0.75, 0.625, 0.75])
me_cube_042.update()
me_cube_043 = bpy.data.meshes.new('Cube.043')
me_cube_043.from_pydata([(-1.0, -1.0, -1.0), (-1.0, -1.0, 1.0), (-1.0, 1.0, -1.0), (-1.0, 1.0, 1.0), (1.0, -1.0, -1.0), (1.0, -1.0, 1.0), (1.0, 1.0, -1.0), (1.0, 1.0, 1.0)], [], [(0, 1, 3, 2), (2, 3, 7, 6), (6, 7, 5, 4), (4, 5, 1, 0), (2, 6, 4, 0), (7, 3, 1, 5)])
_uv = me_cube_043.uv_layers.new(name='UVMap')
_uv.uv.foreach_set('vector', [0.375, 0.0, 0.625, 0.0, 0.625, 0.25, 0.375, 0.25, 0.375, 0.25, 0.625, 0.25, 0.625, 0.5, 0.375, 0.5, 0.375, 0.5, 0.625, 0.5, 0.625, 0.75, 0.375, 0.75, 0.375, 0.75, 0.625, 0.75, 0.625, 1.0, 0.375, 1.0, 0.125, 0.5, 0.375, 0.5, 0.375, 0.75, 0.125, 0.75, 0.625, 0.5, 0.875, 0.5, 0.875, 0.75, 0.625, 0.75])
me_cube_043.update()
me_cube_044 = bpy.data.meshes.new('Cube.044')
me_cube_044.from_pydata([(-1.0, -1.0, -1.0), (-1.0, -1.0, 1.0), (-1.0, 1.0, -1.0), (-1.0, 1.0, 1.0), (1.0, -1.0, -1.0), (1.0, -1.0, 1.0), (1.0, 1.0, -1.0), (1.0, 1.0, 1.0)], [], [(0, 1, 3, 2), (2, 3, 7, 6), (6, 7, 5, 4), (4, 5, 1, 0), (2, 6, 4, 0), (7, 3, 1, 5)])
_uv = me_cube_044.uv_layers.new(name='UVMap')
_uv.uv.foreach_set('vector', [0.375, 0.0, 0.625, 0.0, 0.625, 0.25, 0.375, 0.25, 0.375, 0.25, 0.625, 0.25, 0.625, 0.5, 0.375, 0.5, 0.375, 0.5, 0.625, 0.5, 0.625, 0.75, 0.375, 0.75, 0.375, 0.75, 0.625, 0.75, 0.625, 1.0, 0.375, 1.0, 0.125, 0.5, 0.375, 0.5, 0.375, 0.75, 0.125, 0.75, 0.625, 0.5, 0.875, 0.5, 0.875, 0.75, 0.625, 0.75])
me_cube_044.update()
me_cube_045 = bpy.data.meshes.new('Cube.045')
me_cube_045.from_pydata([(-1.0, -1.0, -1.0), (-1.0, -1.0, 1.0), (-1.0, 1.0, -1.0), (-1.0, 1.0, 1.0), (1.0, -1.0, -1.0), (1.0, -1.0, 1.0), (1.0, 1.0, -1.0), (1.0, 1.0, 1.0)], [], [(0, 1, 3, 2), (2, 3, 7, 6), (6, 7, 5, 4), (4, 5, 1, 0), (2, 6, 4, 0), (7, 3, 1, 5)])
_uv = me_cube_045.uv_layers.new(name='UVMap')
_uv.uv.foreach_set('vector', [0.375, 0.0, 0.625, 0.0, 0.625, 0.25, 0.375, 0.25, 0.375, 0.25, 0.625, 0.25, 0.625, 0.5, 0.375, 0.5, 0.375, 0.5, 0.625, 0.5, 0.625, 0.75, 0.375, 0.75, 0.375, 0.75, 0.625, 0.75, 0.625, 1.0, 0.375, 1.0, 0.125, 0.5, 0.375, 0.5, 0.375, 0.75, 0.125, 0.75, 0.625, 0.5, 0.875, 0.5, 0.875, 0.75, 0.625, 0.75])
me_cube_045.update()
me_cube_046 = bpy.data.meshes.new('Cube.046')
me_cube_046.from_pydata([(-1.0, -1.0, -1.0), (-1.0, -1.0, 1.0), (-1.0, 1.0, -1.0), (-1.0, 1.0, 1.0), (1.0, -1.0, -1.0), (1.0, -1.0, 1.0), (1.0, 1.0, -1.0), (1.0, 1.0, 1.0)], [], [(0, 1, 3, 2), (2, 3, 7, 6), (6, 7, 5, 4), (4, 5, 1, 0), (2, 6, 4, 0), (7, 3, 1, 5)])
_uv = me_cube_046.uv_layers.new(name='UVMap')
_uv.uv.foreach_set('vector', [0.375, 0.0, 0.625, 0.0, 0.625, 0.25, 0.375, 0.25, 0.375, 0.25, 0.625, 0.25, 0.625, 0.5, 0.375, 0.5, 0.375, 0.5, 0.625, 0.5, 0.625, 0.75, 0.375, 0.75, 0.375, 0.75, 0.625, 0.75, 0.625, 1.0, 0.375, 1.0, 0.125, 0.5, 0.375, 0.5, 0.375, 0.75, 0.125, 0.75, 0.625, 0.5, 0.875, 0.5, 0.875, 0.75, 0.625, 0.75])
me_cube_046.update()
me_cube_047 = bpy.data.meshes.new('Cube.047')
me_cube_047.from_pydata([(-1.0, -1.0, -1.0), (-1.0, -1.0, 1.0), (-1.0, 1.0, -1.0), (-1.0, 1.0, 1.0), (1.0, -1.0, -1.0), (1.0, -1.0, 1.0), (1.0, 1.0, -1.0), (1.0, 1.0, 1.0)], [], [(0, 1, 3, 2), (2, 3, 7, 6), (6, 7, 5, 4), (4, 5, 1, 0), (2, 6, 4, 0), (7, 3, 1, 5)])
_uv = me_cube_047.uv_layers.new(name='UVMap')
_uv.uv.foreach_set('vector', [0.375, 0.0, 0.625, 0.0, 0.625, 0.25, 0.375, 0.25, 0.375, 0.25, 0.625, 0.25, 0.625, 0.5, 0.375, 0.5, 0.375, 0.5, 0.625, 0.5, 0.625, 0.75, 0.375, 0.75, 0.375, 0.75, 0.625, 0.75, 0.625, 1.0, 0.375, 1.0, 0.125, 0.5, 0.375, 0.5, 0.375, 0.75, 0.125, 0.75, 0.625, 0.5, 0.875, 0.5, 0.875, 0.75, 0.625, 0.75])
me_cube_047.update()
me_cube_048 = bpy.data.meshes.new('Cube.048')
me_cube_048.from_pydata([(-1.0, -1.0, -1.0), (-1.0, -1.0, 1.0), (-1.0, 1.0, -1.0), (-1.0, 1.0, 1.0), (1.0, -1.0, -1.0), (1.0, -1.0, 1.0), (1.0, 1.0, -1.0), (1.0, 1.0, 1.0)], [], [(0, 1, 3, 2), (2, 3, 7, 6), (6, 7, 5, 4), (4, 5, 1, 0), (2, 6, 4, 0), (7, 3, 1, 5)])
_uv = me_cube_048.uv_layers.new(name='UVMap')
_uv.uv.foreach_set('vector', [0.375, 0.0, 0.625, 0.0, 0.625, 0.25, 0.375, 0.25, 0.375, 0.25, 0.625, 0.25, 0.625, 0.5, 0.375, 0.5, 0.375, 0.5, 0.625, 0.5, 0.625, 0.75, 0.375, 0.75, 0.375, 0.75, 0.625, 0.75, 0.625, 1.0, 0.375, 1.0, 0.125, 0.5, 0.375, 0.5, 0.375, 0.75, 0.125, 0.75, 0.625, 0.5, 0.875, 0.5, 0.875, 0.75, 0.625, 0.75])
me_cube_048.update()
me_cube_049 = bpy.data.meshes.new('Cube.049')
me_cube_049.from_pydata([(-1.0, -1.0, -1.0), (-1.0, -1.0, 1.0), (-1.0, 1.0, -1.0), (-1.0, 1.0, 1.0), (1.0, -1.0, -1.0), (1.0, -1.0, 1.0), (1.0, 1.0, -1.0), (1.0, 1.0, 1.0)], [], [(0, 1, 3, 2), (2, 3, 7, 6), (6, 7, 5, 4), (4, 5, 1, 0), (2, 6, 4, 0), (7, 3, 1, 5)])
_uv = me_cube_049.uv_layers.new(name='UVMap')
_uv.uv.foreach_set('vector', [0.375, 0.0, 0.625, 0.0, 0.625, 0.25, 0.375, 0.25, 0.375, 0.25, 0.625, 0.25, 0.625, 0.5, 0.375, 0.5, 0.375, 0.5, 0.625, 0.5, 0.625, 0.75, 0.375, 0.75, 0.375, 0.75, 0.625, 0.75, 0.625, 1.0, 0.375, 1.0, 0.125, 0.5, 0.375, 0.5, 0.375, 0.75, 0.125, 0.75, 0.625, 0.5, 0.875, 0.5, 0.875, 0.75, 0.625, 0.75])
me_cube_049.update()
me_cube_050 = bpy.data.meshes.new('Cube.050')
me_cube_050.from_pydata([(-1.0, -1.0, -1.0), (-1.0, -1.0, 1.0), (-1.0, 1.0, -1.0), (-1.0, 1.0, 1.0), (1.0, -1.0, -1.0), (1.0, -1.0, 1.0), (1.0, 1.0, -1.0), (1.0, 1.0, 1.0)], [], [(0, 1, 3, 2), (2, 3, 7, 6), (6, 7, 5, 4), (4, 5, 1, 0), (2, 6, 4, 0), (7, 3, 1, 5)])
_uv = me_cube_050.uv_layers.new(name='UVMap')
_uv.uv.foreach_set('vector', [0.375, 0.0, 0.625, 0.0, 0.625, 0.25, 0.375, 0.25, 0.375, 0.25, 0.625, 0.25, 0.625, 0.5, 0.375, 0.5, 0.375, 0.5, 0.625, 0.5, 0.625, 0.75, 0.375, 0.75, 0.375, 0.75, 0.625, 0.75, 0.625, 1.0, 0.375, 1.0, 0.125, 0.5, 0.375, 0.5, 0.375, 0.75, 0.125, 0.75, 0.625, 0.5, 0.875, 0.5, 0.875, 0.75, 0.625, 0.75])
me_cube_050.update()
me_cube_051 = bpy.data.meshes.new('Cube.051')
me_cube_051.from_pydata([(-1.0, -1.0, -1.0), (-1.0, -1.0, 1.0), (-1.0, 1.0, -1.0), (-1.0, 1.0, 1.0), (1.0, -1.0, -1.0), (1.0, -1.0, 1.0), (1.0, 1.0, -1.0), (1.0, 1.0, 1.0)], [], [(0, 1, 3, 2), (2, 3, 7, 6), (6, 7, 5, 4), (4, 5, 1, 0), (2, 6, 4, 0), (7, 3, 1, 5)])
_uv = me_cube_051.uv_layers.new(name='UVMap')
_uv.uv.foreach_set('vector', [0.375, 0.0, 0.625, 0.0, 0.625, 0.25, 0.375, 0.25, 0.375, 0.25, 0.625, 0.25, 0.625, 0.5, 0.375, 0.5, 0.375, 0.5, 0.625, 0.5, 0.625, 0.75, 0.375, 0.75, 0.375, 0.75, 0.625, 0.75, 0.625, 1.0, 0.375, 1.0, 0.125, 0.5, 0.375, 0.5, 0.375, 0.75, 0.125, 0.75, 0.625, 0.5, 0.875, 0.5, 0.875, 0.75, 0.625, 0.75])
me_cube_051.update()
me_cube_052 = bpy.data.meshes.new('Cube.052')
me_cube_052.from_pydata([(-1.0, -1.0, -1.0), (-1.0, -1.0, 1.0), (-1.0, 1.0, -1.0), (-1.0, 1.0, 1.0), (1.0, -1.0, -1.0), (1.0, -1.0, 1.0), (1.0, 1.0, -1.0), (1.0, 1.0, 1.0)], [], [(0, 1, 3, 2), (2, 3, 7, 6), (6, 7, 5, 4), (4, 5, 1, 0), (2, 6, 4, 0), (7, 3, 1, 5)])
_uv = me_cube_052.uv_layers.new(name='UVMap')
_uv.uv.foreach_set('vector', [0.375, 0.0, 0.625, 0.0, 0.625, 0.25, 0.375, 0.25, 0.375, 0.25, 0.625, 0.25, 0.625, 0.5, 0.375, 0.5, 0.375, 0.5, 0.625, 0.5, 0.625, 0.75, 0.375, 0.75, 0.375, 0.75, 0.625, 0.75, 0.625, 1.0, 0.375, 1.0, 0.125, 0.5, 0.375, 0.5, 0.375, 0.75, 0.125, 0.75, 0.625, 0.5, 0.875, 0.5, 0.875, 0.75, 0.625, 0.75])
me_cube_052.update()
me_cube_053 = bpy.data.meshes.new('Cube.053')
me_cube_053.from_pydata([(-1.0, -1.0, -1.0), (-1.0, -1.0, 1.0), (-1.0, 1.0, -1.0), (-1.0, 1.0, 1.0), (1.0, -1.0, -1.0), (1.0, -1.0, 1.0), (1.0, 1.0, -1.0), (1.0, 1.0, 1.0)], [], [(0, 1, 3, 2), (2, 3, 7, 6), (6, 7, 5, 4), (4, 5, 1, 0), (2, 6, 4, 0), (7, 3, 1, 5)])
_uv = me_cube_053.uv_layers.new(name='UVMap')
_uv.uv.foreach_set('vector', [0.375, 0.0, 0.625, 0.0, 0.625, 0.25, 0.375, 0.25, 0.375, 0.25, 0.625, 0.25, 0.625, 0.5, 0.375, 0.5, 0.375, 0.5, 0.625, 0.5, 0.625, 0.75, 0.375, 0.75, 0.375, 0.75, 0.625, 0.75, 0.625, 1.0, 0.375, 1.0, 0.125, 0.5, 0.375, 0.5, 0.375, 0.75, 0.125, 0.75, 0.625, 0.5, 0.875, 0.5, 0.875, 0.75, 0.625, 0.75])
me_cube_053.update()
me_cube_054 = bpy.data.meshes.new('Cube.054')
me_cube_054.from_pydata([(-1.0, -1.0, -1.0), (-1.0, -1.0, 1.0), (-1.0, 1.0, -1.0), (-1.0, 1.0, 1.0), (1.0, -1.0, -1.0), (1.0, -1.0, 1.0), (1.0, 1.0, -1.0), (1.0, 1.0, 1.0)], [], [(0, 1, 3, 2), (2, 3, 7, 6), (6, 7, 5, 4), (4, 5, 1, 0), (2, 6, 4, 0), (7, 3, 1, 5)])
_uv = me_cube_054.uv_layers.new(name='UVMap')
_uv.uv.foreach_set('vector', [0.375, 0.0, 0.625, 0.0, 0.625, 0.25, 0.375, 0.25, 0.375, 0.25, 0.625, 0.25, 0.625, 0.5, 0.375, 0.5, 0.375, 0.5, 0.625, 0.5, 0.625, 0.75, 0.375, 0.75, 0.375, 0.75, 0.625, 0.75, 0.625, 1.0, 0.375, 1.0, 0.125, 0.5, 0.375, 0.5, 0.375, 0.75, 0.125, 0.75, 0.625, 0.5, 0.875, 0.5, 0.875, 0.75, 0.625, 0.75])
me_cube_054.update()
me_cube_055 = bpy.data.meshes.new('Cube.055')
me_cube_055.from_pydata([(-1.0, -1.0, -1.0), (-1.0, -1.0, 1.0), (-1.0, 1.0, -1.0), (-1.0, 1.0, 1.0), (1.0, -1.0, -1.0), (1.0, -1.0, 1.0), (1.0, 1.0, -1.0), (1.0, 1.0, 1.0)], [], [(0, 1, 3, 2), (2, 3, 7, 6), (6, 7, 5, 4), (4, 5, 1, 0), (2, 6, 4, 0), (7, 3, 1, 5)])
_uv = me_cube_055.uv_layers.new(name='UVMap')
_uv.uv.foreach_set('vector', [0.375, 0.0, 0.625, 0.0, 0.625, 0.25, 0.375, 0.25, 0.375, 0.25, 0.625, 0.25, 0.625, 0.5, 0.375, 0.5, 0.375, 0.5, 0.625, 0.5, 0.625, 0.75, 0.375, 0.75, 0.375, 0.75, 0.625, 0.75, 0.625, 1.0, 0.375, 1.0, 0.125, 0.5, 0.375, 0.5, 0.375, 0.75, 0.125, 0.75, 0.625, 0.5, 0.875, 0.5, 0.875, 0.75, 0.625, 0.75])
me_cube_055.update()
me_cube_056 = bpy.data.meshes.new('Cube.056')
me_cube_056.from_pydata([(-1.0, -1.0, -1.0), (-1.0, -1.0, 1.0), (-1.0, 1.0, -1.0), (-1.0, 1.0, 1.0), (1.0, -1.0, -1.0), (1.0, -1.0, 1.0), (1.0, 1.0, -1.0), (1.0, 1.0, 1.0)], [], [(0, 1, 3, 2), (2, 3, 7, 6), (6, 7, 5, 4), (4, 5, 1, 0), (2, 6, 4, 0), (7, 3, 1, 5)])
_uv = me_cube_056.uv_layers.new(name='UVMap')
_uv.uv.foreach_set('vector', [0.375, 0.0, 0.625, 0.0, 0.625, 0.25, 0.375, 0.25, 0.375, 0.25, 0.625, 0.25, 0.625, 0.5, 0.375, 0.5, 0.375, 0.5, 0.625, 0.5, 0.625, 0.75, 0.375, 0.75, 0.375, 0.75, 0.625, 0.75, 0.625, 1.0, 0.375, 1.0, 0.125, 0.5, 0.375, 0.5, 0.375, 0.75, 0.125, 0.75, 0.625, 0.5, 0.875, 0.5, 0.875, 0.75, 0.625, 0.75])
me_cube_056.update()
me_cube_057 = bpy.data.meshes.new('Cube.057')
me_cube_057.from_pydata([(-1.0, -1.0, -1.0), (-1.0, -1.0, 1.0), (-1.0, 1.0, -1.0), (-1.0, 1.0, 1.0), (1.0, -1.0, -1.0), (1.0, -1.0, 1.0), (1.0, 1.0, -1.0), (1.0, 1.0, 1.0)], [], [(0, 1, 3, 2), (2, 3, 7, 6), (6, 7, 5, 4), (4, 5, 1, 0), (2, 6, 4, 0), (7, 3, 1, 5)])
_uv = me_cube_057.uv_layers.new(name='UVMap')
_uv.uv.foreach_set('vector', [0.375, 0.0, 0.625, 0.0, 0.625, 0.25, 0.375, 0.25, 0.375, 0.25, 0.625, 0.25, 0.625, 0.5, 0.375, 0.5, 0.375, 0.5, 0.625, 0.5, 0.625, 0.75, 0.375, 0.75, 0.375, 0.75, 0.625, 0.75, 0.625, 1.0, 0.375, 1.0, 0.125, 0.5, 0.375, 0.5, 0.375, 0.75, 0.125, 0.75, 0.625, 0.5, 0.875, 0.5, 0.875, 0.75, 0.625, 0.75])
me_cube_057.update()
me_cube_058 = bpy.data.meshes.new('Cube.058')
me_cube_058.from_pydata([(1.0, 1.0, 1.0), (1.0, 1.0, -1.0), (1.0, -1.0, 1.0), (1.0, -1.0, -1.0), (-1.0, 1.0, 1.0), (-1.0, 1.0, -1.0), (-1.0, -1.0, 1.0), (-1.0, -1.0, -1.0)], [], [(0, 4, 6, 2), (3, 2, 6, 7), (7, 6, 4, 5), (5, 1, 3, 7), (1, 0, 2, 3), (5, 4, 0, 1)])
_uv = me_cube_058.uv_layers.new(name='UVMap')
_uv.uv.foreach_set('vector', [0.625, 0.5, 0.875, 0.5, 0.875, 0.75, 0.625, 0.75, 0.375, 0.75, 0.625, 0.75, 0.625, 1.0, 0.375, 1.0, 0.375, 0.0, 0.625, 0.0, 0.625, 0.25, 0.375, 0.25, 0.125, 0.5, 0.375, 0.5, 0.375, 0.75, 0.125, 0.75, 0.375, 0.5, 0.625, 0.5, 0.625, 0.75, 0.375, 0.75, 0.375, 0.25, 0.625, 0.25, 0.625, 0.5, 0.375, 0.5])
me_cube_058.materials.append(mat_material_004)
me_cube_058.use_mirror_vertex_groups = False
me_cube_058.update()
me_cube_059 = bpy.data.meshes.new('Cube.059')
me_cube_059.from_pydata([(1.0, 1.0, 1.0), (1.0, 1.0, -1.0), (1.0, -1.0, 1.0), (1.0, -1.0, -1.0), (-1.0, 1.0, 1.0), (-1.0, 1.0, -1.0), (-1.0, -1.0, 1.0), (-1.0, -1.0, -1.0)], [], [(0, 4, 6, 2), (3, 2, 6, 7), (7, 6, 4, 5), (5, 1, 3, 7), (1, 0, 2, 3), (5, 4, 0, 1)])
_uv = me_cube_059.uv_layers.new(name='UVMap')
_uv.uv.foreach_set('vector', [0.625, 0.5, 0.875, 0.5, 0.875, 0.75, 0.625, 0.75, 0.375, 0.75, 0.625, 0.75, 0.625, 1.0, 0.375, 1.0, 0.375, 0.0, 0.625, 0.0, 0.625, 0.25, 0.375, 0.25, 0.125, 0.5, 0.375, 0.5, 0.375, 0.75, 0.125, 0.75, 0.375, 0.5, 0.625, 0.5, 0.625, 0.75, 0.375, 0.75, 0.375, 0.25, 0.625, 0.25, 0.625, 0.5, 0.375, 0.5])
me_cube_059.materials.append(mat_material_005)
me_cube_059.use_mirror_vertex_groups = False
me_cube_059.update()
me_cube_064 = bpy.data.meshes.new('Cube.064')
me_cube_064.from_pydata([(-1.0, -1.0, -1.0), (-1.0, -1.0, 1.0), (-1.0, 1.0, -1.0), (-1.0, 1.0, 1.0), (1.0, -1.0, -1.0), (1.0, -1.0, 1.0), (1.0, 1.0, -1.0), (1.0, 1.0, 1.0), (-1.362, 6.412, -0.9273), (-1.362, -1.612, 1.063), (0.5863, 6.412, -0.9273), (0.5863, -1.612, 1.063), (-1.362, 4.322, -0.9791), (-1.362, -3.702, 1.011), (0.5863, 4.322, -0.9791), (0.5863, -3.702, 1.011), (-1.362, 4.117, -0.9841), (-1.362, -3.907, 1.006), (0.5863, 4.117, -0.9841), (0.5863, -3.907, 1.006), (-1.362, 2.027, -1.036), (-1.362, -5.997, 0.9544), (0.5863, 2.027, -1.036), (0.5863, -5.997, 0.9544), (-1.362, 1.739, -1.043), (-1.362, -6.286, 0.9472), (0.5863, 1.739, -1.043), (0.5863, -6.286, 0.9472), (-1.362, -0.3509, -1.095), (-1.362, -8.376, 0.8955), (0.5863, -0.3509, -1.095), (0.5863, -8.376, 0.8955), (-1.362, 8.676, -0.8712), (-1.362, 0.6517, 1.119), (0.5863, 8.676, -0.8712), (0.5863, 0.6517, 1.119), (-1.362, 6.587, -0.923), (-1.362, -1.438, 1.067), (0.5863, 6.587, -0.923), (0.5863, -1.438, 1.067), (-1.381, -1.27, -1.011), (-1.381, 8.45, -0.7699), (-1.381, -0.9527, -1.089), (-1.381, 8.767, -0.8487), (1.381, -1.27, -1.011), (1.381, 8.45, -0.7699), (1.381, -0.9527, -1.089), (1.381, 8.767, -0.8487), (-1.381, -8.689, 0.8293), (-1.381, 1.031, 1.07), (-1.381, -8.372, 0.7505), (-1.381, 1.349, 0.9913), (1.381, -8.689, 0.8293), (1.381, 1.031, 1.07), (1.381, -8.372, 0.7505), (1.381, 1.349, 0.9913)], [], [(0, 1, 3, 2), (2, 3, 7, 6), (6, 7, 5, 4), (4, 5, 1, 0), (2, 6, 4, 0), (7, 3, 1, 5), (8, 9, 11, 10), (10, 11, 15, 14), (14, 15, 13, 12), (12, 13, 9, 8), (10, 14, 12, 8), (15, 11, 9, 13), (16, 17, 19, 18), (18, 19, 23, 22), (22, 23, 21, 20), (20, 21, 17, 16), (18, 22, 20, 16), (23, 19, 17, 21), (24, 25, 27, 26), (26, 27, 31, 30), (30, 31, 29, 28), (28, 29, 25, 24), (26, 30, 28, 24), (31, 27, 25, 29), (32, 33, 35, 34), (34, 35, 39, 38), (38, 39, 37, 36), (36, 37, 33, 32), (34, 38, 36, 32), (39, 35, 33, 37), (40, 41, 43, 42), (42, 43, 47, 46), (46, 47, 45, 44), (44, 45, 41, 40), (42, 46, 44, 40), (47, 43, 41, 45), (48, 49, 51, 50), (50, 51, 55, 54), (54, 55, 53, 52), (52, 53, 49, 48), (50, 54, 52, 48), (55, 51, 49, 53)])
_uv = me_cube_064.uv_layers.new(name='UVMap')
_uv.uv.foreach_set('vector', [0.375, 0.0, 0.625, 0.0, 0.625, 0.25, 0.375, 0.25, 0.375, 0.25, 0.625, 0.25, 0.625, 0.5, 0.375, 0.5, 0.375, 0.5, 0.625, 0.5, 0.625, 0.75, 0.375, 0.75, 0.375, 0.75, 0.625, 0.75, 0.625, 1.0, 0.375, 1.0, 0.125, 0.5, 0.375, 0.5, 0.375, 0.75, 0.125, 0.75, 0.625, 0.5, 0.875, 0.5, 0.875, 0.75, 0.625, 0.75, 0.375, 0.0, 0.625, 0.0, 0.625, 0.25, 0.375, 0.25, 0.375, 0.25, 0.625, 0.25, 0.625, 0.5, 0.375, 0.5, 0.375, 0.5, 0.625, 0.5, 0.625, 0.75, 0.375, 0.75, 0.375, 0.75, 0.625, 0.75, 0.625, 1.0, 0.375, 1.0, 0.125, 0.5, 0.375, 0.5, 0.375, 0.75, 0.125, 0.75, 0.625, 0.5, 0.875, 0.5, 0.875, 0.75, 0.625, 0.75, 0.375, 0.0, 0.625, 0.0, 0.625, 0.25, 0.375, 0.25, 0.375, 0.25, 0.625, 0.25, 0.625, 0.5, 0.375, 0.5, 0.375, 0.5, 0.625, 0.5, 0.625, 0.75, 0.375, 0.75, 0.375, 0.75, 0.625, 0.75, 0.625, 1.0, 0.375, 1.0, 0.125, 0.5, 0.375, 0.5, 0.375, 0.75, 0.125, 0.75, 0.625, 0.5, 0.875, 0.5, 0.875, 0.75, 0.625, 0.75, 0.375, 0.0, 0.625, 0.0, 0.625, 0.25, 0.375, 0.25, 0.375, 0.25, 0.625, 0.25, 0.625, 0.5, 0.375, 0.5, 0.375, 0.5, 0.625, 0.5, 0.625, 0.75, 0.375, 0.75, 0.375, 0.75, 0.625, 0.75, 0.625, 1.0, 0.375, 1.0, 0.125, 0.5, 0.375, 0.5, 0.375, 0.75, 0.125, 0.75, 0.625, 0.5, 0.875, 0.5, 0.875, 0.75, 0.625, 0.75, 0.375, 0.0, 0.625, 0.0, 0.625, 0.25, 0.375, 0.25, 0.375, 0.25, 0.625, 0.25, 0.625, 0.5, 0.375, 0.5, 0.375, 0.5, 0.625, 0.5, 0.625, 0.75, 0.375, 0.75, 0.375, 0.75, 0.625, 0.75, 0.625, 1.0, 0.375, 1.0, 0.125, 0.5, 0.375, 0.5, 0.375, 0.75, 0.125, 0.75, 0.625, 0.5, 0.875, 0.5, 0.875, 0.75, 0.625, 0.75, 0.375, 0.0, 0.625, 0.0, 0.625, 0.25, 0.375, 0.25, 0.375, 0.25, 0.625, 0.25, 0.625, 0.5, 0.375, 0.5, 0.375, 0.5, 0.625, 0.5, 0.625, 0.75, 0.375, 0.75, 0.375, 0.75, 0.625, 0.75, 0.625, 1.0, 0.375, 1.0, 0.125, 0.5, 0.375, 0.5, 0.375, 0.75, 0.125, 0.75, 0.625, 0.5, 0.875, 0.5, 0.875, 0.75, 0.625, 0.75, 0.375, 0.0, 0.625, 0.0, 0.625, 0.25, 0.375, 0.25, 0.375, 0.25, 0.625, 0.25, 0.625, 0.5, 0.375, 0.5, 0.375, 0.5, 0.625, 0.5, 0.625, 0.75, 0.375, 0.75, 0.375, 0.75, 0.625, 0.75, 0.625, 1.0, 0.375, 1.0, 0.125, 0.5, 0.375, 0.5, 0.375, 0.75, 0.125, 0.75, 0.625, 0.5, 0.875, 0.5, 0.875, 0.75, 0.625, 0.75])
me_cube_064.update()
me_cube_067 = bpy.data.meshes.new('Cube.067')
me_cube_067.from_pydata([(-1.0, -1.0, -1.0), (-1.0, -1.0, 1.0), (-1.0, 1.0, -1.0), (-1.0, 1.0, 1.0), (1.0, -1.0, -1.0), (1.0, -1.0, 1.0), (1.0, 1.0, -1.0), (1.0, 1.0, 1.0), (-1.362, 6.412, -0.9273), (-1.362, -1.612, 1.063), (0.5863, 6.412, -0.9273), (0.5863, -1.612, 1.063), (-1.362, 4.322, -0.9791), (-1.362, -3.702, 1.011), (0.5863, 4.322, -0.9791), (0.5863, -3.702, 1.011), (-1.362, 4.117, -0.9841), (-1.362, -3.907, 1.006), (0.5863, 4.117, -0.9841), (0.5863, -3.907, 1.006), (-1.362, 2.027, -1.036), (-1.362, -5.997, 0.9544), (0.5863, 2.027, -1.036), (0.5863, -5.997, 0.9544), (-1.362, 1.739, -1.043), (-1.362, -6.286, 0.9472), (0.5863, 1.739, -1.043), (0.5863, -6.286, 0.9472), (-1.362, -0.3509, -1.095), (-1.362, -8.376, 0.8955), (0.5863, -0.3509, -1.095), (0.5863, -8.376, 0.8955), (-1.362, 8.676, -0.8712), (-1.362, 0.6517, 1.119), (0.5863, 8.676, -0.8712), (0.5863, 0.6517, 1.119), (-1.362, 6.587, -0.923), (-1.362, -1.438, 1.067), (0.5863, 6.587, -0.923), (0.5863, -1.438, 1.067), (-1.381, -1.27, -1.011), (-1.381, 8.45, -0.7699), (-1.381, -0.9527, -1.089), (-1.381, 8.767, -0.8487), (1.381, -1.27, -1.011), (1.381, 8.45, -0.7699), (1.381, -0.9527, -1.089), (1.381, 8.767, -0.8487), (-1.381, -8.689, 0.8293), (-1.381, 1.031, 1.07), (-1.381, -8.372, 0.7505), (-1.381, 1.349, 0.9913), (1.381, -8.689, 0.8293), (1.381, 1.031, 1.07), (1.381, -8.372, 0.7505), (1.381, 1.349, 0.9913)], [], [(0, 1, 3, 2), (2, 3, 7, 6), (6, 7, 5, 4), (4, 5, 1, 0), (2, 6, 4, 0), (7, 3, 1, 5), (8, 9, 11, 10), (10, 11, 15, 14), (14, 15, 13, 12), (12, 13, 9, 8), (10, 14, 12, 8), (15, 11, 9, 13), (16, 17, 19, 18), (18, 19, 23, 22), (22, 23, 21, 20), (20, 21, 17, 16), (18, 22, 20, 16), (23, 19, 17, 21), (24, 25, 27, 26), (26, 27, 31, 30), (30, 31, 29, 28), (28, 29, 25, 24), (26, 30, 28, 24), (31, 27, 25, 29), (32, 33, 35, 34), (34, 35, 39, 38), (38, 39, 37, 36), (36, 37, 33, 32), (34, 38, 36, 32), (39, 35, 33, 37), (40, 41, 43, 42), (42, 43, 47, 46), (46, 47, 45, 44), (44, 45, 41, 40), (42, 46, 44, 40), (47, 43, 41, 45), (48, 49, 51, 50), (50, 51, 55, 54), (54, 55, 53, 52), (52, 53, 49, 48), (50, 54, 52, 48), (55, 51, 49, 53)])
_uv = me_cube_067.uv_layers.new(name='UVMap')
_uv.uv.foreach_set('vector', [0.375, 0.0, 0.625, 0.0, 0.625, 0.25, 0.375, 0.25, 0.375, 0.25, 0.625, 0.25, 0.625, 0.5, 0.375, 0.5, 0.375, 0.5, 0.625, 0.5, 0.625, 0.75, 0.375, 0.75, 0.375, 0.75, 0.625, 0.75, 0.625, 1.0, 0.375, 1.0, 0.125, 0.5, 0.375, 0.5, 0.375, 0.75, 0.125, 0.75, 0.625, 0.5, 0.875, 0.5, 0.875, 0.75, 0.625, 0.75, 0.375, 0.0, 0.625, 0.0, 0.625, 0.25, 0.375, 0.25, 0.375, 0.25, 0.625, 0.25, 0.625, 0.5, 0.375, 0.5, 0.375, 0.5, 0.625, 0.5, 0.625, 0.75, 0.375, 0.75, 0.375, 0.75, 0.625, 0.75, 0.625, 1.0, 0.375, 1.0, 0.125, 0.5, 0.375, 0.5, 0.375, 0.75, 0.125, 0.75, 0.625, 0.5, 0.875, 0.5, 0.875, 0.75, 0.625, 0.75, 0.375, 0.0, 0.625, 0.0, 0.625, 0.25, 0.375, 0.25, 0.375, 0.25, 0.625, 0.25, 0.625, 0.5, 0.375, 0.5, 0.375, 0.5, 0.625, 0.5, 0.625, 0.75, 0.375, 0.75, 0.375, 0.75, 0.625, 0.75, 0.625, 1.0, 0.375, 1.0, 0.125, 0.5, 0.375, 0.5, 0.375, 0.75, 0.125, 0.75, 0.625, 0.5, 0.875, 0.5, 0.875, 0.75, 0.625, 0.75, 0.375, 0.0, 0.625, 0.0, 0.625, 0.25, 0.375, 0.25, 0.375, 0.25, 0.625, 0.25, 0.625, 0.5, 0.375, 0.5, 0.375, 0.5, 0.625, 0.5, 0.625, 0.75, 0.375, 0.75, 0.375, 0.75, 0.625, 0.75, 0.625, 1.0, 0.375, 1.0, 0.125, 0.5, 0.375, 0.5, 0.375, 0.75, 0.125, 0.75, 0.625, 0.5, 0.875, 0.5, 0.875, 0.75, 0.625, 0.75, 0.375, 0.0, 0.625, 0.0, 0.625, 0.25, 0.375, 0.25, 0.375, 0.25, 0.625, 0.25, 0.625, 0.5, 0.375, 0.5, 0.375, 0.5, 0.625, 0.5, 0.625, 0.75, 0.375, 0.75, 0.375, 0.75, 0.625, 0.75, 0.625, 1.0, 0.375, 1.0, 0.125, 0.5, 0.375, 0.5, 0.375, 0.75, 0.125, 0.75, 0.625, 0.5, 0.875, 0.5, 0.875, 0.75, 0.625, 0.75, 0.375, 0.0, 0.625, 0.0, 0.625, 0.25, 0.375, 0.25, 0.375, 0.25, 0.625, 0.25, 0.625, 0.5, 0.375, 0.5, 0.375, 0.5, 0.625, 0.5, 0.625, 0.75, 0.375, 0.75, 0.375, 0.75, 0.625, 0.75, 0.625, 1.0, 0.375, 1.0, 0.125, 0.5, 0.375, 0.5, 0.375, 0.75, 0.125, 0.75, 0.625, 0.5, 0.875, 0.5, 0.875, 0.75, 0.625, 0.75, 0.375, 0.0, 0.625, 0.0, 0.625, 0.25, 0.375, 0.25, 0.375, 0.25, 0.625, 0.25, 0.625, 0.5, 0.375, 0.5, 0.375, 0.5, 0.625, 0.5, 0.625, 0.75, 0.375, 0.75, 0.375, 0.75, 0.625, 0.75, 0.625, 1.0, 0.375, 1.0, 0.125, 0.5, 0.375, 0.5, 0.375, 0.75, 0.125, 0.75, 0.625, 0.5, 0.875, 0.5, 0.875, 0.75, 0.625, 0.75])
me_cube_067.update()

# ---- objects
ob_cube = bpy.data.objects.new('Cube', me_cube)
ob_light = bpy.data.objects.new('Light', light_light)
ob_camera = bpy.data.objects.new('Camera', cam_camera)
ob_cube_001 = bpy.data.objects.new('Cube.001', me_cube_001)
ob_cube_002 = bpy.data.objects.new('Cube.002', me_cube_002)
ob_cube_003 = bpy.data.objects.new('Cube.003', me_cube_003)
ob_cube_004 = bpy.data.objects.new('Cube.004', me_cube_004)
ob_cube_005 = bpy.data.objects.new('Cube.005', me_cube_005)
ob_cube_006 = bpy.data.objects.new('Cube.006', me_cube_006)
ob_cube_007 = bpy.data.objects.new('Cube.007', me_cube_007)
ob_cube_009 = bpy.data.objects.new('Cube.009', me_cube_016)
ob_cube_010 = bpy.data.objects.new('Cube.010', me_cube_022)
ob_cube_011 = bpy.data.objects.new('Cube.011', me_cube_012)
ob_cube_015 = bpy.data.objects.new('Cube.015', me_cube_017)
ob_cube_016 = bpy.data.objects.new('Cube.016', me_cube_018)
ob_cube_018 = bpy.data.objects.new('Cube.018', me_cube_020)
ob_cube_012 = bpy.data.objects.new('Cube.012', me_cube_023)
ob_cube_008 = bpy.data.objects.new('Cube.008', me_cube_024)
ob_cube_013 = bpy.data.objects.new('Cube.013', me_cube_025)
ob_cube_014 = bpy.data.objects.new('Cube.014', me_cube_026)
ob_cube_017 = bpy.data.objects.new('Cube.017', me_cube_027)
ob_cube_019 = bpy.data.objects.new('Cube.019', me_cube_028)
ob_cube_020 = bpy.data.objects.new('Cube.020', me_cube_029)
ob_cube_021 = bpy.data.objects.new('Cube.021', me_cube_030)
ob_cube_022 = bpy.data.objects.new('Cube.022', me_cube_031)
ob_cube_023 = bpy.data.objects.new('Cube.023', me_cube_032)
ob_cube_025 = bpy.data.objects.new('Cube.025', me_cube_034)
ob_cube_026 = bpy.data.objects.new('Cube.026', me_cube_035)
ob_cube_028 = bpy.data.objects.new('Cube.028', me_cube_037)
ob_cube_029 = bpy.data.objects.new('Cube.029', me_cube_038)
ob_cube_030 = bpy.data.objects.new('Cube.030', me_cube_039)
ob_cube_031 = bpy.data.objects.new('Cube.031', me_cube_040)
ob_cube_032 = bpy.data.objects.new('Cube.032', me_cube_041)
ob_cube_033 = bpy.data.objects.new('Cube.033', me_cube_042)
ob_cube_034 = bpy.data.objects.new('Cube.034', me_cube_043)
ob_cube_035 = bpy.data.objects.new('Cube.035', me_cube_044)
ob_cube_036 = bpy.data.objects.new('Cube.036', me_cube_045)
ob_cube_037 = bpy.data.objects.new('Cube.037', me_cube_046)
ob_cube_038 = bpy.data.objects.new('Cube.038', me_cube_047)
ob_cube_039 = bpy.data.objects.new('Cube.039', me_cube_048)
ob_cube_040 = bpy.data.objects.new('Cube.040', me_cube_049)
ob_cube_041 = bpy.data.objects.new('Cube.041', me_cube_050)
ob_cube_042 = bpy.data.objects.new('Cube.042', me_cube_051)
ob_cube_043 = bpy.data.objects.new('Cube.043', me_cube_052)
ob_cube_044 = bpy.data.objects.new('Cube.044', me_cube_053)
ob_cube_045 = bpy.data.objects.new('Cube.045', me_cube_054)
ob_cube_046 = bpy.data.objects.new('Cube.046', me_cube_055)
ob_cube_047 = bpy.data.objects.new('Cube.047', me_cube_056)
ob_cube_048 = bpy.data.objects.new('Cube.048', me_cube_057)
ob_cube_049 = bpy.data.objects.new('Cube.049', me_cube_058)
ob_cube_050 = bpy.data.objects.new('Cube.050', me_cube_059)
ob_door = bpy.data.objects.new('Door', me_cube_064)
ob_door_001 = bpy.data.objects.new('Door.001', me_cube_067)

# ---- transforms, parenting, visibility, modifiers, constraints
ob_cube.location = (0.0, 0.0, 0.0)
ob_cube.scale = (108.3, 88.61, 0.1)
ob_cube.lock_rotations_4d = False
ob_cube.empty_display_type = 'ARROWS'
ob_cube.lineart.crease_threshold = 0.0
ob_light.location = (4.076, 1.005, 5.904)
ob_light.rotation_euler = (0.6503, 0.05522, 1.866)
ob_light.lock_rotations_4d = False
ob_light.empty_display_type = 'ARROWS'
ob_light.color = (0.0, 0.0, 0.0, 0.0)
ob_light.lineart.crease_threshold = 0.0
ob_camera.location = (7.359, -6.926, 4.958)
ob_camera.rotation_euler = (1.109, 0.0, 0.8149)
ob_camera.lock_rotations_4d = False
ob_camera.empty_display_type = 'ARROWS'
ob_camera.color = (0.0, 0.0, 0.0, 0.0)
ob_camera.display_type = 'WIRE'
ob_camera.lineart.crease_threshold = 0.0
ob_cube_001.location = (3.0, -38.05, 6.974)
ob_cube_001.scale = (1.0, 1.0, 9.673)
ob_cube_002.location = (-9.857, 0.0, 0.2978)
ob_cube_002.scale = (17.72, 41.79, 0.1)
ob_cube_002.lock_rotations_4d = False
ob_cube_002.empty_display_type = 'ARROWS'
ob_cube_002.lineart.crease_threshold = 0.0
ob_cube_003.location = (-10.0, -38.05, 17.63)
ob_cube_003.rotation_euler = (0.0, 1.571, 0.0)
ob_cube_003.scale = (1.0, 1.0, 11.99)
ob_cube_004.location = (-23.0, -38.05, 6.974)
ob_cube_004.scale = (1.0, 1.0, 9.673)
ob_cube_005.location = (-23.0, 22.16, 6.974)
ob_cube_005.scale = (1.0, 1.0, 9.673)
ob_cube_006.location = (-10.0, 22.16, 6.974)
ob_cube_006.scale = (1.0, 1.0, 9.673)
ob_cube_007.location = (3.0, 22.16, 6.974)
ob_cube_007.scale = (1.0, 1.0, 9.673)
ob_cube_009.location = (-23.0, 3.045, 6.974)
ob_cube_009.scale = (1.0, 1.0, 9.673)
ob_cube_010.location = (-10.0, -38.05, 6.974)
ob_cube_010.scale = (1.0, 1.0, 9.673)
ob_cube_011.location = (3.0, -17.49, 6.974)
ob_cube_011.scale = (1.0, 1.0, 9.673)
ob_cube_015.location = (3.0, 3.045, 6.974)
ob_cube_015.scale = (1.0, 1.0, 9.673)
ob_cube_016.location = (-10.0, 3.045, 6.974)
ob_cube_016.scale = (1.0, 1.0, 9.673)
ob_cube_018.location = (-10.0, -17.52, 6.974)
ob_cube_018.scale = (1.0, 1.0, 9.673)
ob_cube_012.location = (-23.0, -17.5, 6.974)
ob_cube_012.scale = (1.0, 1.0, 9.673)
ob_cube_008.location = (-10.0, -17.51, 17.63)
ob_cube_008.rotation_euler = (0.0, 1.571, 0.0)
ob_cube_008.scale = (1.0, 1.0, 11.99)
ob_cube_013.location = (3.008, -7.967, 17.63)
ob_cube_013.rotation_euler = (1.571, 1.571, 0.0)
ob_cube_013.scale = (1.0, 1.0, 31.21)
ob_cube_014.location = (-10.0, 22.13, 17.63)
ob_cube_014.rotation_euler = (0.0, 1.571, 0.0)
ob_cube_014.scale = (1.0, 1.0, 11.99)
ob_cube_017.location = (-10.0, 3.01, 17.63)
ob_cube_017.rotation_euler = (0.0, 1.571, 0.0)
ob_cube_017.scale = (1.0, 1.0, 11.99)
ob_cube_019.location = (-22.99, -7.967, 17.63)
ob_cube_019.rotation_euler = (1.571, 1.571, 0.0)
ob_cube_019.scale = (1.0, 1.0, 31.21)
ob_cube_020.location = (-10.0, -38.05, 12.42)
ob_cube_020.rotation_euler = (0.0, 1.571, 0.0)
ob_cube_020.scale = (0.4622, 0.4622, 13.37)
ob_cube_021.location = (-23.07, -17.47, 12.42)
ob_cube_021.rotation_euler = (1.571, 1.571, 0.0)
ob_cube_021.scale = (0.4622, 0.4622, 20.9)
ob_cube_022.location = (-10.0, 3.074, 12.42)
ob_cube_022.rotation_euler = (0.0, 1.571, 0.0)
ob_cube_022.scale = (0.4622, 0.4622, 13.37)
ob_cube_023.location = (-10.0, 3.074, 5.903)
ob_cube_023.rotation_euler = (0.0, 1.571, 0.0)
ob_cube_023.scale = (0.4622, 0.4622, 13.37)
ob_cube_025.location = (-10.0, -38.05, 5.903)
ob_cube_025.rotation_euler = (0.0, 1.571, 0.0)
ob_cube_025.scale = (0.4622, 0.4622, 13.37)
ob_cube_026.location = (-23.07, -17.47, 5.903)
ob_cube_026.rotation_euler = (1.571, 1.571, 0.0)
ob_cube_026.scale = (0.4622, 0.4622, 20.9)
ob_cube_028.location = (-18.08, -7.942, 24.77)
ob_cube_028.rotation_euler = (0.0, -0.7854, 0.0)
ob_cube_028.scale = (11.21, 32.11, 0.1199)
ob_cube_028.lock_rotations_4d = False
ob_cube_028.empty_display_type = 'ARROWS'
ob_cube_028.lineart.crease_threshold = 0.0
ob_cube_029.location = (-2.034, -7.942, 24.88)
ob_cube_029.rotation_euler = (0.0, 0.7854, 0.0)
ob_cube_029.scale = (11.21, 32.11, 0.1199)
ob_cube_029.lock_rotations_4d = False
ob_cube_029.empty_display_type = 'ARROWS'
ob_cube_029.lineart.crease_threshold = 0.0
ob_cube_030.location = (-17.94, -17.5, 25.07)
ob_cube_030.rotation_euler = (0.0, 0.7712, 0.0)
ob_cube_030.scale = (1.221, 1.0, 11.7)
ob_cube_031.location = (-17.94, 3.045, 25.07)
ob_cube_031.rotation_euler = (0.0, 0.7712, 0.0)
ob_cube_031.scale = (1.221, 1.0, 11.7)
ob_cube_032.location = (-17.94, -39.42, 25.07)
ob_cube_032.rotation_euler = (0.0, 0.7712, 0.0)
ob_cube_032.scale = (1.221, 1.0, 11.7)
ob_cube_033.location = (-1.99, -39.42, 25.07)
ob_cube_033.rotation_euler = (0.0, -0.7996, 0.0)
ob_cube_033.scale = (1.221, 1.0, 11.7)
ob_cube_034.location = (-1.99, 3.045, 25.07)
ob_cube_034.rotation_euler = (0.0, -0.7996, 0.0)
ob_cube_034.scale = (1.221, 1.0, 11.7)
ob_cube_035.location = (-1.99, -17.5, 25.07)
ob_cube_035.rotation_euler = (0.0, -0.7996, 0.0)
ob_cube_035.scale = (1.221, 1.0, 11.7)
ob_cube_036.location = (-1.99, 23.75, 25.07)
ob_cube_036.rotation_euler = (0.0, -0.7996, 0.0)
ob_cube_036.scale = (1.221, 1.0, 11.7)
ob_cube_037.location = (-17.94, 23.75, 25.07)
ob_cube_037.rotation_euler = (0.0, 0.7712, 0.0)
ob_cube_037.scale = (1.221, 1.0, 11.7)
ob_cube_038.location = (-10.0, 22.16, 25.13)
ob_cube_038.scale = (1.0, 1.0, 6.519)
ob_cube_039.location = (-10.0, -38.05, 25.13)
ob_cube_039.scale = (1.0, 1.0, 6.519)
ob_cube_040.location = (-10.0, -17.52, 25.13)
ob_cube_040.scale = (1.0, 1.0, 6.519)
ob_cube_041.location = (-10.0, 3.045, 25.13)
ob_cube_041.scale = (1.0, 1.0, 6.519)
ob_cube_042.location = (-10.0, 3.01, 26.54)
ob_cube_042.rotation_euler = (0.0, 1.571, 0.0)
ob_cube_042.scale = (1.0, 1.0, 6.471)
ob_cube_043.location = (-10.0, 22.27, 26.54)
ob_cube_043.rotation_euler = (0.0, 1.571, 0.0)
ob_cube_043.scale = (1.0, 1.0, 5.007)
ob_cube_044.location = (-10.0, -17.51, 26.54)
ob_cube_044.rotation_euler = (0.0, 1.571, 0.0)
ob_cube_044.scale = (1.0, 1.0, 6.471)
ob_cube_045.location = (-10.0, -38.1, 26.54)
ob_cube_045.rotation_euler = (0.0, 1.571, 0.0)
ob_cube_045.scale = (1.0, 1.0, 5.007)
ob_cube_046.location = (-10.0, -38.1, 25.95)
ob_cube_046.rotation_euler = (0.0, 1.571, 0.0)
ob_cube_046.scale = (0.4549, 1.0, 6.069)
ob_cube_047.location = (-10.0, 22.27, 25.95)
ob_cube_047.rotation_euler = (0.0, 1.571, 0.0)
ob_cube_047.scale = (0.4549, 1.0, 6.249)
ob_cube_048.location = (-10.0, -7.881, 33.5)
ob_cube_048.rotation_euler = (1.571, 0.0, 0.0)
ob_cube_048.scale = (1.0, 1.0, 32.86)
ob_cube_049.location = (-23.07, -17.48, 6.224)
ob_cube_049.rotation_euler = (0.0, 1.571, 0.0)
ob_cube_049.scale = (10.63, 20.24, 0.1)
ob_cube_049.lock_rotations_4d = False
ob_cube_049.empty_display_type = 'ARROWS'
ob_cube_049.lineart.crease_threshold = 0.0
ob_cube_050.location = (-10.07, -37.84, 6.224)
ob_cube_050.rotation_euler = (1.571, 1.571, 0.0)
ob_cube_050.scale = (10.63, 12.66, 0.1)
ob_cube_050.lock_rotations_4d = False
ob_cube_050.empty_display_type = 'ARROWS'
ob_cube_050.lineart.crease_threshold = 0.0
ob_door.location = (3.168, -27.96, 4.144)
ob_door.rotation_euler = (1.265, -0.0, 0.0)
ob_door.scale = (0.2782, 0.7292, 9.304)
ob_door_001.location = (3.169, -7.402, 4.143)
ob_door_001.rotation_euler = (1.265, -0.0, 0.0)
ob_door_001.scale = (0.2782, 0.7292, 9.304)

# ---- collection membership
col_collection.objects.link(ob_cube)
col_collection.objects.link(ob_light)
col_collection.objects.link(ob_camera)
col_pillars.objects.link(ob_cube_001)
col_pillars.objects.link(ob_cube_002)
col_pillars.objects.link(ob_cube_003)
col_pillars.objects.link(ob_cube_004)
col_pillars.objects.link(ob_cube_005)
col_pillars.objects.link(ob_cube_006)
col_pillars.objects.link(ob_cube_007)
col_pillars.objects.link(ob_cube_009)
col_pillars.objects.link(ob_cube_010)
col_pillars.objects.link(ob_cube_011)
col_pillars.objects.link(ob_cube_015)
col_pillars.objects.link(ob_cube_016)
col_pillars.objects.link(ob_cube_018)
col_pillars.objects.link(ob_cube_012)
col_pillars.objects.link(ob_cube_008)
col_pillars.objects.link(ob_cube_013)
col_pillars.objects.link(ob_cube_014)
col_pillars.objects.link(ob_cube_017)
col_pillars.objects.link(ob_cube_019)
col_pillars.objects.link(ob_cube_020)
col_pillars.objects.link(ob_cube_021)
col_pillars.objects.link(ob_cube_022)
col_pillars.objects.link(ob_cube_023)
col_pillars.objects.link(ob_cube_025)
col_pillars.objects.link(ob_cube_026)
col_pillars.objects.link(ob_cube_028)
col_pillars.objects.link(ob_cube_029)
col_pillars.objects.link(ob_cube_030)
col_pillars.objects.link(ob_cube_031)
col_pillars.objects.link(ob_cube_032)
col_pillars.objects.link(ob_cube_033)
col_pillars.objects.link(ob_cube_034)
col_pillars.objects.link(ob_cube_035)
col_pillars.objects.link(ob_cube_036)
col_pillars.objects.link(ob_cube_037)
col_pillars.objects.link(ob_cube_038)
col_pillars.objects.link(ob_cube_039)
col_pillars.objects.link(ob_cube_040)
col_pillars.objects.link(ob_cube_041)
col_pillars.objects.link(ob_cube_042)
col_pillars.objects.link(ob_cube_043)
col_pillars.objects.link(ob_cube_044)
col_pillars.objects.link(ob_cube_045)
col_pillars.objects.link(ob_cube_046)
col_pillars.objects.link(ob_cube_047)
col_pillars.objects.link(ob_cube_048)
col_pillars.objects.link(ob_cube_049)
col_pillars.objects.link(ob_cube_050)
col_door.objects.link(ob_door)
col_door.objects.link(ob_door_001)

# ---- scene / render settings (as saved in the file)
scene.camera = ob_camera
scene.frame_start = 1; scene.frame_end = 250; scene.frame_set(1)
scene.render.engine = 'BLENDER_EEVEE_NEXT'
scene.cycles.sampling_pattern = 'TABULATED_SOBOL'
scene.cycles.use_light_tree = False
scene.view_settings.view_transform = 'Filmic'
bpy.context.view_layer.update()
